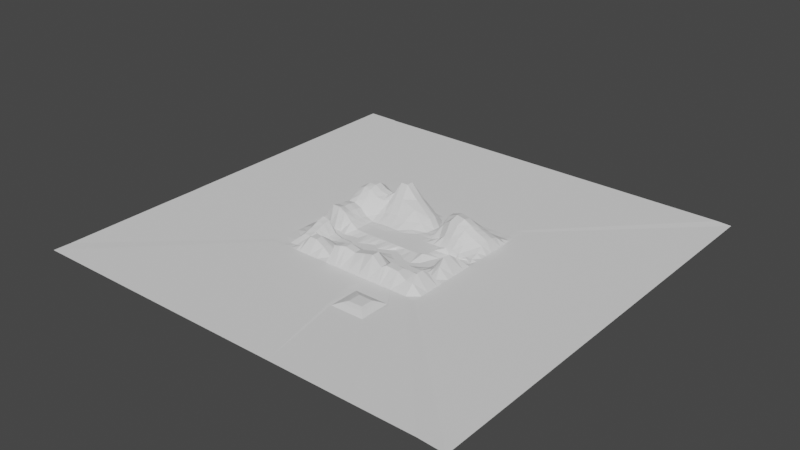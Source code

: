 # Source: TestEnvironment.blend  (saved by Blender 2.90.8; exported with 4.5.12 LTS)
import bpy
from mathutils import Matrix  # noqa: F401  (used for matrix-valued properties, if any)

bpy.ops.wm.read_factory_settings(use_empty=True)
scene = bpy.context.scene
scene.name = 'Scene'

# ---- collections
col_collection = bpy.data.collections.new('Collection'); scene.collection.children.link(col_collection)

# ---- world
world_world = bpy.data.worlds.new('World'); scene.world = world_world
world_world.use_nodes = True; world_world.node_tree.nodes.clear()
_N = world_world.node_tree.nodes; _L = world_world.node_tree.links
n0 = _N.new('ShaderNodeOutputWorld'); n0.name = 'World Output'; n0.location = (300, 300)
n1 = _N.new('ShaderNodeBackground'); n1.name = 'Background'; n1.location = (10, 300)
n1.inputs[0].default_value = (0.05088, 0.05088, 0.05088, 1.0)
_L.new(n1.outputs[0], n0.inputs[0])
n0.is_active_output = True
world_world.color = (0.05088, 0.05088, 0.05088)
world_world.use_sun_shadow = False
world_world.sun_shadow_jitter_overblur = 0.0

# ---- meshes
me_plane = bpy.data.meshes.new('Plane')
me_plane.from_pydata([(-8.055, -8.055, 0.0), (7.834, -7.828, -0.0217), (-8.055, 8.055, 0.0), (7.834, 8.055, -0.0217), (-8.055, 7.288, 0.0), (-8.055, 6.521, 0.0), (-8.055, 5.753, 0.03282), (-8.055, 4.986, 0.727), (-8.055, 4.219, 1.696), (-8.055, 3.452, 2.154), (-8.055, 2.685, 2.26), (-8.055, 1.918, 2.238), (-8.055, 1.151, 1.743), (-8.055, 0.3836, 1.362), (-8.055, -0.3836, 1.526), (-8.055, -1.151, 1.559), (-8.055, -1.918, 1.804), (-8.044, -2.572, -0.3608), (-8.055, -3.686, -0.3608), (-8.055, -4.219, 0.868), (-8.055, -4.986, 0.6674), (-8.055, -5.753, 0.3363), (-8.055, -6.521, 0.07859), (-8.055, -7.288, 0.05115), (-7.288, -8.055, 0.05115), (-6.599, -8.015, 0.2074), (-6.197, -7.828, 0.8626), (-5.662, -7.71, 1.317), (-4.895, -7.71, 1.317), (-3.896, -7.828, 0.9044), (-2.764, -8.015, 0.299), (-2.479, -8.055, 1.132), (-2.263, -8.055, 1.723), (-1.574, -8.015, 1.893), (-1.026, -7.828, 1.913), (-0.03153, -7.71, 1.589), (1.22, -7.71, 1.919), (2.241, -7.828, 2.195), (3.373, -8.015, 1.405), (3.775, -7.828, 1.642), (4.311, -7.71, 1.553), (5.078, -7.71, 1.461), (6.077, -7.828, 0.9603), (6.844, -7.828, 0.9603), (7.834, -6.943, -0.0217), (7.834, -6.176, -0.0217), (7.834, -5.527, -0.0217), (7.834, -4.946, -0.0217), (7.834, -3.993, -0.0217), (7.834, -3.107, -0.0217), (7.834, -2.34, -0.0217), (7.834, -1.691, -0.0217), (7.834, -0.7658, -0.0217), (7.834, 0.1407, -0.0217), (7.834, 0.3836, -0.0217), (7.834, 1.151, -0.0217), (7.834, 1.918, -0.0217), (7.834, 2.685, -0.0217), (7.834, 3.452, -0.0217), (7.834, 4.219, -0.0217), (7.834, 4.986, -0.0217), (7.834, 5.753, -0.0217), (7.834, 6.521, -0.0217), (7.834, 7.288, -0.0217), (7.288, 8.055, 0.0), (6.521, 8.055, 0.0), (5.753, 8.055, 0.0), (4.986, 8.055, 0.0), (4.219, 8.055, 0.0), (3.452, 8.055, 0.0), (2.685, 8.055, 0.0), (1.918, 8.055, 0.0), (1.151, 8.055, 0.0), (0.3836, 8.055, 0.0), (-0.3836, 8.055, 0.0), (-1.151, 8.055, 0.0), (-1.918, 8.055, 0.0), (-2.685, 8.055, 0.0), (-3.452, 8.055, 0.0), (-4.219, 8.055, 0.0), (-4.986, 8.055, 0.0), (-5.753, 8.055, 0.0), (-6.521, 8.055, 0.0), (-7.288, 8.055, 0.0), (-7.288, -6.847, 0.7769), (-7.288, -6.08, 1.03), (-7.288, -5.753, 1.12), (-7.288, -4.986, 1.424), (-7.288, -4.219, 1.625), (-7.288, -3.974, -0.3608), (-7.288, -2.729, -0.3608), (-7.288, -1.918, 1.804), (-7.288, -1.151, 1.57), (-7.288, -0.3836, 1.555), (-7.288, 0.3836, 1.395), (-7.288, 1.151, 1.994), (-7.288, 1.918, 2.6), (-7.288, 2.685, 2.762), (-7.288, 3.452, 2.729), (-7.288, 4.219, 2.154), (-7.288, 4.986, 0.9941), (-7.288, 5.753, 0.0962), (-7.288, 6.521, 0.0), (-7.288, 7.288, 0.0), (-6.535, -6.839, 0.7534), (-6.521, -6.08, 0.928), (-6.521, -5.753, 1.035), (-6.521, -4.986, 1.294), (-6.521, -4.219, 1.438), (-6.521, -3.974, -0.3608), (-6.523, -2.683, -0.3608), (-6.521, -1.918, 1.405), (-6.521, -1.151, 1.22), (-6.521, -0.3836, 1.209), (-6.521, 0.3836, 1.055), (-6.521, 1.151, 1.778), (-6.521, 1.918, 2.489), (-6.521, 2.685, 2.74), (-6.521, 3.452, 2.729), (-6.521, 4.219, 2.154), (-6.521, 4.986, 0.9941), (-6.521, 5.753, 0.0962), (-6.521, 6.521, 0.0), (-6.521, 7.288, 0.0), (-6.196, -7.062, 0.9085), (-6.033, -6.378, 0.5929), (-5.78, -5.74, 0.1476), (-5.753, -4.986, 0.2314), (-5.753, -4.219, 0.2964), (-5.753, -3.686, -0.3608), (-5.761, -2.932, -0.3608), (-5.753, -1.918, 0.5953), (-5.753, -1.151, 0.5537), (-5.753, -0.3836, 0.4527), (-5.753, 0.3836, 0.3084), (-5.753, 1.151, 1.075), (-5.759, 1.927, 1.921), (-5.775, 2.719, 2.247), (-5.775, 3.487, 2.244), (-5.759, 4.228, 1.709), (-5.753, 4.986, 0.727), (-5.753, 5.753, 0.03282), (-5.753, 6.521, 0.0), (-5.753, 7.288, 0.0), (-5.662, -6.943, 1.317), (-5.43, -6.294, 0.8744), (-5.065, -5.713, 0.1675), (-4.986, -4.986, 0.009358), (-4.986, -4.219, 0.02743), (-4.986, -3.686, -0.3608), (-4.986, -2.729, -0.3608), (-4.986, -1.918, 0.04765), (-4.986, -1.151, 0.05355), (-4.986, -0.3836, 0.01825), (-4.986, 0.3836, 0.0), (-5.034, 1.228, 0.4511), (-5.184, 2.241, 1.618), (-5.261, 3.134, 1.819), (-5.261, 3.901, 1.772), (-5.184, 4.542, 1.19), (-5.034, 5.064, 0.3213), (-4.986, 5.753, 0.0), (-4.986, 6.521, 0.0), (-4.986, 7.288, 0.0), (-4.895, -6.943, 1.317), (-4.663, -6.294, 0.8744), (-4.298, -5.713, 0.1697), (-4.219, -4.986, 0.0), (-4.219, -4.219, 0.0), (-4.219, -3.686, -0.3252), (-4.219, -2.729, -0.3252), (-4.219, -1.918, 0.0), (-4.219, -1.151, 0.0), (-4.219, -0.3836, 0.0), (-4.225, 0.3925, 0.01729), (-4.417, 1.474, 0.6341), (-4.697, 2.698, 1.569), (-4.843, 3.704, 2.038), (-4.843, 4.472, 2.038), (-4.697, 5.0, 1.511), (-4.417, 5.309, 0.6251), (-4.225, 5.762, 0.01729), (-4.219, 6.521, 0.0), (-4.219, 7.288, 0.0), (-3.896, -7.061, 0.9044), (-3.733, -6.377, 0.5911), (-3.479, -5.74, 0.05785), (-3.452, -4.986, 0.0), (-3.452, -4.219, 0.0), (-3.452, -4.435, -0.3252), (-3.452, -3.478, -0.3252), (-3.452, -1.918, 0.0), (-3.452, -1.151, 0.0), (-3.452, -0.3836, 0.0), (-3.473, 0.418, 0.06674), (-3.727, 1.599, 0.8684), (-4.076, 2.937, 2.038), (-4.297, 4.065, 3.143), (-4.297, 4.832, 3.143), (-4.076, 5.239, 2.038), (-3.727, 5.435, 0.8684), (-3.473, 5.788, 0.06674), (-3.452, 6.521, 0.0), (-3.452, 7.288, 0.0), (-2.764, -7.248, 0.299), (-2.712, -6.507, 0.1097), (-2.685, -5.753, 0.0), (-2.685, -4.986, 0.0), (-2.685, -4.219, 0.0), (-2.685, -4.58, -0.3252), (-2.685, -3.071, -0.3252), (-2.685, -1.918, 0.0), (-2.685, -1.151, 0.0), (-2.685, -0.3836, 0.0), (-2.706, 0.418, 0.06674), (-2.838, 1.599, 0.8684), (-3.216, 2.937, 2.038), (-3.53, 4.065, 3.143), (-3.53, 4.832, 3.143), (-3.309, 5.239, 2.038), (-2.838, 5.435, 0.8684), (-2.684, 5.788, 0.06674), (-2.685, 6.521, 0.0), (-2.685, 7.288, 0.0), (-2.479, -7.288, 1.132), (-2.08, -6.521, 0.7156), (-1.918, -5.753, 0.06821), (-1.918, -4.986, 0.0), (-1.918, -4.219, 0.0), (-1.699, -4.175, -0.3252), (-1.978, -2.732, -0.3252), (-1.918, -1.918, 0.0), (-1.918, -1.151, 0.0), (-1.918, -0.3836, 0.0), (-1.923, 0.3925, 0.01729), (-1.747, 1.474, 0.6251), (-1.492, 2.698, 1.511), (-2.011, 3.704, 2.038), (-2.089, 4.472, 2.038), (-1.839, 5.0, 1.511), (-1.546, 5.309, 0.6251), (-1.766, 5.762, 0.01729), (-1.918, 6.521, 0.0), (-1.918, 7.288, 0.0), (-2.263, -7.288, 1.723), (-1.712, -6.521, 1.132), (-1.151, -5.753, 0.2007), (-1.151, -4.986, 0.0), (-1.151, -4.219, 0.0), (-0.9847, -3.827, -0.3252), (-1.264, -3.189, -0.3252), (-1.151, -1.918, 0.0), (-1.151, -1.151, 0.0), (-1.151, -0.3836, 0.0), (-1.136, 0.3836, 0.0), (-0.7238, 1.228, 0.1501), (-0.2497, 2.241, 0.6251), (0.1143, 3.134, 0.8684), (0.1178, 3.901, 0.8684), (-0.03164, 4.542, 0.6251), (-0.4413, 5.064, 0.1501), (-0.9672, 5.753, 0.0), (-1.151, 6.521, 0.0), (-1.151, 7.288, 0.0), (-1.574, -7.248, 1.893), (-0.937, -6.507, 1.211), (-0.3836, -5.753, 0.2266), (-0.3836, -4.986, 0.0), (-0.3836, -4.219, 0.0), (-0.2703, -3.479, -0.3252), (-0.5495, -2.841, -0.3252), (-0.3836, -1.918, 0.0), (-0.3836, -1.151, 0.0), (-0.3836, -0.3836, 0.0), (-0.3368, 0.3836, 0.0), (0.1461, 1.151, 0.0), (0.6688, 1.927, 0.01737), (0.9966, 2.719, 0.1308), (0.9966, 3.487, 0.1308), (0.6985, 4.228, 0.01772), (0.196, 4.986, 0.0), (-0.3098, 5.753, 0.0), (-0.3836, 6.521, 0.0), (-0.3836, 7.288, 0.0), (-1.026, -7.061, 1.913), (-0.2544, -6.377, 1.269), (0.3568, -5.74, 0.1237), (0.3836, -4.986, 0.0), (0.3836, -4.219, 0.0), (0.4442, -3.13, -0.3252), (0.165, -2.239, -0.3252), (0.3836, -1.918, 0.0), (0.3836, -1.151, 0.0), (0.3836, -0.3836, 0.0), (0.3948, 0.3836, 0.0), (0.6944, 1.151, 0.0), (1.177, 1.918, 0.0542), (1.556, 2.685, 0.2492), (1.556, 3.452, 0.2492), (1.224, 4.219, 0.06333), (0.7318, 4.986, 0.0), (0.4075, 5.753, 0.0), (0.3836, 6.521, 0.0), (0.3836, 7.288, 0.0), (-0.03153, -6.943, 1.589), (0.6699, -6.294, 1.071), (1.072, -5.713, 0.1702), (1.151, -4.986, 0.0), (1.151, -4.219, 0.0), (1.078, -3.667, -0.3252), (1.274, -2.742, -0.3252), (1.151, -1.918, 0.0), (1.151, -1.151, 0.0), (1.151, -0.3836, 0.0), (1.141, 0.3836, 0.0), (1.127, 1.151, 0.0), (1.402, 1.918, 0.1012), (1.613, 2.685, 0.297), (1.613, 3.452, 0.297), (1.427, 4.219, 0.1067), (1.138, 4.986, 0.0), (1.136, 5.753, 0.0), (1.151, 6.521, 0.0), (1.151, 7.288, 0.0), (1.22, -6.943, 1.919), (1.474, -6.294, 1.473), (1.839, -5.713, 0.2673), (1.918, -4.986, 0.0), (1.918, -4.219, 0.0), (1.82, -3.911, -0.3252), (2.015, -3.239, -0.3252), (1.918, -1.918, 0.0), (1.918, -1.151, 0.0), (1.918, -0.3836, 0.0), (1.912, 0.3836, 0.0), (1.874, 1.151, 0.05143), (1.874, 1.918, 0.3185), (1.884, 2.685, 0.6526), (1.884, 3.452, 0.6526), (1.871, 4.219, 0.3218), (1.862, 4.986, 0.0502), (1.908, 5.753, 0.0), (1.918, 6.521, 0.0), (1.918, 7.288, 0.0), (2.241, -7.061, 2.195), (2.404, -6.377, 1.4), (2.658, -5.74, 0.1342), (2.685, -4.986, 0.0), (2.685, -4.219, 0.0), (2.634, -4.33, -0.3252), (2.886, -3.303, -0.3252), (2.685, -1.918, 0.0), (2.685, -1.151, 0.0), (2.685, -0.3836, 0.0), (2.695, 0.3836, 0.0), (2.8, 1.144, 0.3829), (2.759, 1.857, 1.665), (2.757, 2.658, 2.25), (2.757, 3.44, 2.212), (2.756, 4.219, 1.563), (2.795, 4.986, 0.3556), (2.695, 5.753, 0.0), (2.685, 6.521, 0.0), (2.685, 7.288, 0.0), (3.373, -7.248, 1.405), (3.425, -6.507, 0.8836), (3.452, -5.753, 0.1623), (3.452, -4.986, 0.0), (3.452, -4.219, 0.0), (3.447, -3.837, -0.3252), (3.599, -2.748, -0.3252), (3.226, -1.918, 0.1881), (3.452, -1.151, 0.0), (3.452, -0.3836, 0.0), (3.482, 0.3822, 0.05195), (3.614, 1.006, 1.07), (3.761, 1.643, 2.44), (3.944, 2.416, 2.826), (3.944, 3.243, 2.656), (3.761, 4.15, 1.978), (3.614, 4.986, 0.7506), (3.482, 5.753, 0.01868), (3.452, 6.521, 0.0), (3.452, 7.288, 0.0), (3.775, -7.061, 1.642), (3.939, -6.377, 1.081), (4.192, -5.74, 0.1051), (4.219, -4.986, 0.0), (4.219, -4.219, 0.0), (4.008, -3.377, -0.3252), (3.904, -2.136, -0.3252), (4.024, -1.706, -0.3252), (4.414, -0.8824, -0.3252), (4.807, 0.1407, -0.3216), (4.249, 0.3562, 0.194), (4.46, 0.9105, 1.186), (4.736, 1.491, 2.349), (4.939, 2.258, 2.735), (4.939, 3.115, 2.532), (4.736, 4.078, 1.707), (4.46, 4.986, 0.6913), (4.249, 5.753, 0.0668), (4.219, 6.521, 0.0), (4.219, 7.288, 0.0), (4.311, -6.943, 1.553), (4.543, -6.294, 1.014), (4.908, -5.713, 0.1702), (4.986, -4.986, 0.0), (4.986, -4.219, 0.0), (4.798, -2.783, -0.3252), (4.934, -2.241, -0.3252), (4.881, -1.754, -0.3252), (5.092, -0.8342, -0.3252), (5.574, 0.2659, -0.3181), (4.997, 0.351, 0.2083), (5.21, 0.9265, 1.152), (5.492, 1.582, 2.006), (5.639, 2.346, 2.279), (5.639, 3.185, 2.094), (5.492, 4.107, 1.51), (5.21, 4.986, 0.6854), (4.997, 5.753, 0.06657), (4.986, 6.521, 0.0), (4.986, 7.288, 0.0), (5.078, -6.943, 1.461), (5.31, -6.294, 0.9603), (5.675, -5.713, 0.1702), (5.753, -4.986, 0.0), (5.727, -4.206, 0.05785), (5.675, -3.412, 0.1702), (5.675, -2.645, 0.1702), (5.727, -1.904, 0.05785), (5.753, -0.8159, -0.3252), (5.753, 0.1114, -0.3252), (5.753, 0.3762, 0.09209), (5.814, 1.03, 0.8175), (5.979, 1.714, 1.521), (6.062, 2.473, 1.786), (6.062, 3.292, 1.683), (5.979, 4.171, 1.297), (5.814, 4.986, 0.5818), (5.753, 5.753, 0.02976), (5.753, 6.521, 0.0), (5.753, 7.288, 0.0), (6.077, -7.061, 0.9603), (6.077, -6.294, 0.9603), (6.24, -5.61, 0.6069), (6.494, -4.973, 0.05785), (6.24, -4.076, 0.6069), (6.077, -3.226, 0.9603), (6.077, -2.458, 0.9603), (6.24, -1.775, 0.6069), (6.494, -0.5915, -0.2673), (6.521, 0.5418, -0.3252), (6.521, 0.3836, 0.01072), (6.521, 1.143, 0.4417), (6.531, 1.869, 1.138), (6.55, 2.629, 1.431), (6.55, 3.419, 1.388), (6.531, 4.219, 1.093), (6.521, 4.986, 0.4149), (6.521, 5.753, 0.01072), (6.521, 6.521, 0.0), (6.521, 7.288, 0.0), (6.612, -6.943, 1.461), (6.612, -6.176, 1.461), (6.844, -5.527, 0.9603), (7.209, -4.946, 0.1702), (6.844, -3.993, 0.9603), (6.612, -3.107, 1.461), (6.612, -2.34, 1.461), (6.844, -1.691, 0.9603), (7.209, -0.7658, -0.155), (7.288, 0.1407, -0.3252), (7.288, 0.3836, 0.03177), (7.288, 1.151, 0.3318), (7.288, 1.918, 0.7695), (7.288, 2.685, 1.023), (7.288, 3.452, 1.023), (7.288, 4.219, 0.7695), (7.288, 4.986, 0.3318), (7.288, 5.753, 0.03177), (7.288, 6.521, 0.0), (7.288, 7.288, 0.0), (-8.055, -8.055, 0.0), (-8.055, 8.055, 0.01381), (-8.055, 7.288, 0.0), (-8.055, 6.521, 0.0), (-8.055, 5.753, 0.03282), (-8.055, 4.986, 0.727), (-8.055, 4.219, 1.696), (-8.055, 3.452, 2.154), (-8.055, 2.685, 2.26), (-8.055, 1.918, 2.238), (-8.055, 1.151, 1.743), (-8.055, 0.3836, 1.362), (-8.055, -0.3836, 1.526), (-8.055, -1.151, 1.559), (-8.055, -1.918, 1.804), (-8.044, -2.572, -0.3608), (-8.055, -3.686, -0.3608), (-8.055, -4.219, 0.868), (-8.055, -4.986, 0.6674), (-8.055, -5.753, 0.3363), (-8.055, -6.521, 0.07859), (-8.055, -7.288, 0.05115), (-9.309, -8.055, 0.02699), (-9.309, 8.055, 0.02699), (-9.309, 7.288, 0.02699), (-9.309, 6.521, 0.02699), (-9.309, 5.753, 0.02699), (-9.309, 4.986, 0.02699), (-9.309, 4.219, 0.02699), (-9.309, 3.452, 0.02699), (-9.309, 2.685, 0.02699), (-9.309, 1.918, 0.02699), (-9.309, 1.151, 0.02699), (-9.309, 0.3836, 0.02699), (-9.309, -0.3836, 0.02699), (-9.309, -1.151, 0.02699), (-9.309, -1.918, 0.02699), (-9.299, -2.572, 0.02699), (-9.309, -3.686, 0.02699), (-9.309, -4.219, 0.02699), (-9.309, -4.986, 0.02699), (-9.309, -5.753, 0.02699), (-9.309, -6.521, 0.02699), (-9.309, -7.288, 0.02699), (7.834, -8.76, -0.0217), (-7.288, -8.76, 0.0409), (-6.599, -8.76, 0.0409), (-6.197, -8.76, 0.0409), (-5.662, -8.76, 0.0409), (-4.895, -8.76, 0.0409), (-3.896, -8.76, 0.0409), (-2.764, -8.76, 0.0409), (-2.479, -8.76, 0.0409), (-2.263, -8.76, 0.0409), (-1.574, -8.76, 0.0409), (-1.026, -8.76, 0.0409), (-0.03153, -8.76, 0.0409), (1.22, -8.76, 0.0409), (2.241, -8.76, 0.0409), (3.373, -8.76, 0.0409), (3.775, -8.76, 0.0409), (4.311, -8.76, 0.0409), (5.078, -8.76, 0.0409), (6.077, -8.76, 0.0409), (6.844, -8.76, 0.0409), (-8.055, -8.76, 0.0409), (-9.309, -8.76, 0.0409), (22.78, -20.99, -0.07899), (-20.66, 22.43, -0.01964), (22.78, 22.43, -0.07899), (22.78, -18.57, -0.07899), (22.78, -16.47, -0.07899), (22.78, -14.7, -0.07899), (22.78, -13.11, -0.07899), (22.78, -10.5, -0.07899), (22.78, -8.083, -0.07899), (22.78, -5.986, -0.07899), (22.78, -4.212, -0.07899), (22.78, -1.682, -0.07899), (22.78, 0.7968, -0.07899), (22.78, 1.461, -0.07899), (22.78, 3.558, -0.07899), (22.78, 5.656, -0.07899), (22.78, 7.753, -0.07899), (22.78, 9.85, -0.07899), (22.78, 11.95, -0.07899), (22.78, 14.05, -0.07899), (22.78, 16.14, -0.07899), (22.78, 18.24, -0.07899), (22.78, 20.34, -0.07899), (21.29, 22.43, -0.01964), (19.19, 22.43, -0.01964), (17.09, 22.43, -0.01964), (14.99, 22.43, -0.01964), (12.9, 22.43, -0.01964), (10.8, 22.43, -0.01964), (8.701, 22.43, -0.01964), (6.604, 22.43, -0.01964), (4.507, 22.43, -0.01964), (2.409, 22.43, -0.01964), (0.3119, 22.43, -0.01964), (-1.785, 22.43, -0.01964), (-3.883, 22.43, -0.01964), (-5.98, 22.43, -0.01964), (-8.078, 22.43, -0.01964), (-10.17, 22.43, -0.01964), (-12.27, 22.43, -0.01964), (-14.37, 22.43, -0.01964), (-16.47, 22.43, -0.01964), (-18.56, 22.43, -0.01964), (-20.66, 22.43, 0.01811), (-24.09, -21.61, 0.05414), (-24.09, 22.43, 0.05414), (-24.09, 20.34, 0.05414), (-24.09, 18.24, 0.05414), (-24.09, 16.14, 0.05414), (-24.09, 14.05, 0.05414), (-24.09, 11.95, 0.05414), (-24.09, 9.85, 0.05414), (-24.09, 7.753, 0.05414), (-24.09, 5.656, 0.05414), (-24.09, 3.558, 0.05414), (-24.09, 1.461, 0.05414), (-24.09, -0.6366, 0.05414), (-24.09, -2.734, 0.05414), (-24.09, -4.831, 0.05414), (-24.06, -6.62, 0.05414), (-24.09, -9.664, 0.05414), (-24.09, -11.12, 0.05414), (-24.09, -13.22, 0.05414), (-24.09, -15.32, 0.05414), (-24.09, -17.42, 0.05414), (-24.09, -19.51, 0.05414), (22.78, -23.54, -0.07899), (-18.56, -23.54, 0.09219), (-16.68, -23.54, 0.09219), (-15.58, -23.54, 0.09219), (-14.12, -23.54, 0.09219), (-12.02, -23.54, 0.09219), (-9.291, -23.54, 0.09219), (-6.195, -23.54, 0.09219), (-5.417, -23.54, 0.09219), (-4.826, -23.54, 0.09219), (-2.943, -23.54, 0.09219), (-1.443, -23.54, 0.09219), (1.274, -23.54, 0.09219), (4.697, -23.54, 0.09219), (7.488, -23.54, 0.09219), (10.58, -23.54, 0.09219), (11.68, -23.54, 0.09219), (13.15, -23.54, 0.09219), (15.24, -23.54, 0.09219), (17.97, -23.54, 0.09219), (20.07, -23.54, 0.09219), (-20.66, -23.54, 0.09219), (-24.09, -23.54, 0.09219), (8.887, -11.04, 0.04883), (10.14, -11.04, -0.03055), (-11.59, -5.286, 0.03118), (-11.59, -6.258, 0.03118), (7.504, 10.28, -0.003034), (6.532, 10.28, -0.003034), (-9.029, -11.04, 0.04883), (-8.156, -11.04, 0.04883), (-11.59, -7.231, 0.03118), (5.559, 10.28, -0.003034), (-7.647, -11.04, 0.04883), (-11.59, -8.203, 0.03118), (4.587, 10.28, -0.003034), (-6.968, -11.04, 0.04883), (-11.59, -9.176, 0.03118), (3.614, 10.28, -0.003034), (10.14, -9.861, -0.03055), (10.14, -8.739, -0.03055), (-5.995, -11.04, 0.04883), (2.642, 10.28, -0.003034), (10.14, -7.766, -0.03055), (-4.729, -11.04, 0.04883), (1.669, 10.28, -0.003034), (10.14, -6.943, -0.03055), (-3.294, -11.04, 0.04883), (0.6964, 10.28, -0.003034), (10.14, -6.207, -0.03055), (-2.933, -11.04, 0.04883), (-0.2762, 10.28, -0.003034), (10.14, -4.998, -0.03055), (-2.658, -11.04, 0.04883), (-1.249, 10.28, -0.003034), (10.14, -3.876, -0.03055), (-1.786, -11.04, 0.04883), (-2.221, 10.28, -0.003034), (-11.59, -10.15, 0.03118), (10.14, -2.903, -0.03055), (-1.09, -11.04, 0.04883), (-3.194, 10.28, -0.003034), (10.14, -2.081, -0.03055), (-11.59, 10.28, 0.03118), (-11.59, 9.303, 0.03118), (0.1702, -11.04, 0.04883), (-4.166, 10.28, -0.003034), (10.14, -0.9072, -0.03055), (-11.59, 8.331, 0.03118), (1.757, -11.04, 0.04883), (-5.139, 10.28, -0.003034), (10.14, 0.242, -0.03055), (-11.59, 7.358, 0.03118), (-11.59, -11.04, 0.04883), (2.787, -10.75, 0.003179), (-6.112, 10.28, -0.003034), (10.14, 0.5499, -0.03055), (-11.59, 6.385, 0.03118), (10.14, 9.303, -0.03055), (10.14, 10.28, -0.03055), (4.751, -10.75, 0.003179), (-7.084, 10.28, -0.003034), (10.14, 1.523, -0.03055), (-11.59, 5.413, 0.03118), (-9.029, 10.28, -0.003034), (-10.0, 10.28, -0.003034), (5.448, -10.75, 0.003179), (-8.057, 10.28, -0.003034), (10.14, 2.495, -0.03055), (-11.59, 4.44, 0.03118), (6.377, -10.75, 0.008827), (-11.59, 3.468, 0.03118), (10.14, 3.468, -0.03055), (6.648, -11.04, 0.04883), (-11.59, 2.495, 0.03118), (10.14, 4.44, -0.03055), (-10.0, 10.28, 0.01447), (7.914, -11.04, 0.04883), (-11.59, 1.523, 0.03118), (10.14, 5.413, -0.03055), (-10.0, -11.04, 0.04883), (-11.59, 0.5499, 0.03118), (10.14, 6.385, -0.03055), (-11.59, -0.4226, 0.03118), (10.14, 7.358, -0.03055), (-11.59, -1.395, 0.03118), (10.14, 8.331, -0.03055), (-11.59, -2.368, 0.03118), (-11.58, -3.197, 0.03118), (9.45, 10.28, -0.003034), (-11.59, -4.609, 0.03118), (8.477, 10.28, -0.003034), (11.28, -13.72, 0.0581), (-14.27, -6.535, 0.03609), (9.556, 12.88, -0.006588), (-11.07, -13.72, 0.0581), (12.85, -12.24, -0.04091), (-14.27, 12.88, 0.03609), (12.85, 11.66, -0.04091), (-11.07, 12.88, -0.006588), (-12.28, -13.72, 0.0581), (12.85, -13.72, -0.04091), (-14.27, -7.748, 0.03609), (8.342, 12.88, -0.006588), (-9.98, -13.72, 0.0581), (-14.27, -8.961, 0.03609), (7.129, 12.88, -0.006588), (-9.345, -13.72, 0.0581), (-14.27, -10.17, 0.03609), (5.916, 12.88, -0.006588), (-8.498, -13.72, 0.0581), (-14.27, -11.39, 0.03609), (4.703, 12.88, -0.006588), (12.85, -10.84, -0.04091), (-7.285, -13.72, 0.0581), (3.489, 12.88, -0.006588), (12.85, -9.629, -0.04091), (-5.705, -13.72, 0.0581), (2.276, 12.88, -0.006588), (12.85, -8.603, -0.04091), (-3.914, -13.72, 0.0581), (1.063, 12.88, -0.006588), (12.85, -7.684, -0.04091), (-3.464, -13.72, 0.0581), (-0.1503, 12.88, -0.006588), (12.85, -6.176, -0.04091), (-3.122, -13.72, 0.0581), (-1.364, 12.88, -0.006588), (12.85, -4.776, -0.04091), (-2.033, -13.72, 0.0581), (-2.577, 12.88, -0.006588), (-14.27, -12.6, 0.03609), (12.85, -3.563, -0.04091), (-1.166, -13.72, 0.0581), (-3.79, 12.88, -0.006588), (12.85, -2.537, -0.04091), (-14.27, 11.66, 0.03609), (0.4064, -13.72, 0.0581), (-5.003, 12.88, -0.006588), (12.85, -1.073, -0.04091), (-14.27, 10.45, 0.03609), (2.386, -13.72, 0.0581), (-6.217, 12.88, -0.006588), (12.85, 0.3607, -0.04091), (-14.27, 9.237, 0.03609), (-14.27, -13.72, 0.0581), (2.787, -14.01, 0.01448), (-7.43, 12.88, -0.006588), (12.85, 0.7448, -0.04091), (-14.27, 8.024, 0.03609), (12.85, 12.88, -0.04091), (4.751, -14.01, 0.01448), (-8.643, 12.88, -0.006588), (12.85, 1.958, -0.04091), (-14.27, 6.811, 0.03609), (-12.28, 12.88, -0.006588), (5.448, -14.01, 0.01448), (-9.856, 12.88, -0.006588), (12.85, 3.171, -0.04091), (-14.27, 5.598, 0.03609), (6.377, -14.01, 0.008827), (-14.27, 4.385, 0.03609), (12.85, 4.385, -0.04091), (8.487, -13.72, 0.0581), (-14.27, 3.171, 0.03609), (12.85, 5.598, -0.04091), (-12.28, 12.88, 0.01525), (10.07, -13.72, 0.0581), (-14.27, 1.958, 0.03609), (12.85, 6.811, -0.04091), (-14.27, 0.7448, 0.03609), (12.85, 8.024, -0.04091), (-14.27, -0.4684, 0.03609), (12.85, 9.237, -0.04091), (-14.27, -1.682, 0.03609), (12.85, 10.45, -0.04091), (-14.27, -2.895, 0.03609), (-14.25, -3.929, 0.03609), (11.98, 12.88, -0.006588), (-14.27, -5.691, 0.03609), (10.77, 12.88, -0.006588), (3.492, -11.31, 0.2989), (4.782, -11.31, 0.2989), (5.24, -11.31, 0.2989), (5.85, -11.31, 0.3026), (3.492, -13.45, 0.3063), (4.782, -13.45, 0.3063), (5.24, -13.45, 0.3063), (5.85, -13.45, 0.3026), (3.99, -11.7, 0.4623), (4.804, -11.7, 0.4623), (5.093, -11.7, 0.4623), (5.478, -11.7, 0.4646), (3.99, -13.05, 0.4669), (4.804, -13.05, 0.4669), (5.093, -13.05, 0.4669), (5.478, -13.05, 0.4646)], [], [(483, 63, 3, 64), (4, 103, 83, 2), (103, 123, 82, 83), (123, 143, 81, 82), (143, 163, 80, 81), (163, 183, 79, 80), (183, 203, 78, 79), (203, 223, 77, 78), (223, 243, 76, 77), (243, 263, 75, 76), (263, 283, 74, 75), (283, 303, 73, 74), (303, 323, 72, 73), (323, 343, 71, 72), (343, 363, 70, 71), (363, 383, 69, 70), (383, 403, 68, 69), (403, 423, 67, 68), (423, 443, 66, 67), (443, 463, 65, 66), (463, 483, 64, 65), (0, 24, 84, 23), (23, 84, 85, 22), (22, 85, 86, 21), (21, 86, 87, 20), (20, 87, 88, 19), (19, 88, 89, 18), (18, 89, 90, 17), (17, 90, 91, 16), (16, 91, 92, 15), (15, 92, 93, 14), (14, 93, 94, 13), (13, 94, 95, 12), (12, 95, 96, 11), (11, 96, 97, 10), (10, 97, 98, 9), (9, 98, 99, 8), (8, 99, 100, 7), (7, 100, 101, 6), (6, 101, 102, 5), (5, 102, 103, 4), (24, 25, 104, 84), (84, 104, 105, 85), (85, 105, 106, 86), (86, 106, 107, 87), (87, 107, 108, 88), (88, 108, 109, 89), (89, 109, 110, 90), (90, 110, 111, 91), (91, 111, 112, 92), (92, 112, 113, 93), (93, 113, 114, 94), (94, 114, 115, 95), (95, 115, 116, 96), (96, 116, 117, 97), (97, 117, 118, 98), (98, 118, 119, 99), (99, 119, 120, 100), (100, 120, 121, 101), (101, 121, 122, 102), (102, 122, 123, 103), (25, 26, 124, 104), (104, 124, 125, 105), (105, 125, 126, 106), (106, 126, 127, 107), (107, 127, 128, 108), (108, 128, 129, 109), (109, 129, 130, 110), (110, 130, 131, 111), (111, 131, 132, 112), (112, 132, 133, 113), (113, 133, 134, 114), (114, 134, 135, 115), (115, 135, 136, 116), (116, 136, 137, 117), (117, 137, 138, 118), (118, 138, 139, 119), (119, 139, 140, 120), (120, 140, 141, 121), (121, 141, 142, 122), (122, 142, 143, 123), (26, 27, 144, 124), (124, 144, 145, 125), (125, 145, 146, 126), (126, 146, 147, 127), (127, 147, 148, 128), (128, 148, 149, 129), (129, 149, 150, 130), (130, 150, 151, 131), (131, 151, 152, 132), (132, 152, 153, 133), (133, 153, 154, 134), (134, 154, 155, 135), (135, 155, 156, 136), (136, 156, 157, 137), (137, 157, 158, 138), (138, 158, 159, 139), (139, 159, 160, 140), (140, 160, 161, 141), (141, 161, 162, 142), (142, 162, 163, 143), (27, 28, 164, 144), (144, 164, 165, 145), (145, 165, 166, 146), (146, 166, 167, 147), (147, 167, 168, 148), (148, 168, 169, 149), (149, 169, 170, 150), (150, 170, 171, 151), (151, 171, 172, 152), (152, 172, 173, 153), (153, 173, 174, 154), (154, 174, 175, 155), (155, 175, 176, 156), (156, 176, 177, 157), (157, 177, 178, 158), (158, 178, 179, 159), (159, 179, 180, 160), (160, 180, 181, 161), (161, 181, 182, 162), (162, 182, 183, 163), (28, 29, 184, 164), (164, 184, 185, 165), (165, 185, 186, 166), (166, 186, 187, 167), (167, 187, 188, 168), (168, 188, 189, 169), (169, 189, 190, 170), (170, 190, 191, 171), (171, 191, 192, 172), (172, 192, 193, 173), (173, 193, 194, 174), (174, 194, 195, 175), (175, 195, 196, 176), (176, 196, 197, 177), (177, 197, 198, 178), (178, 198, 199, 179), (179, 199, 200, 180), (180, 200, 201, 181), (181, 201, 202, 182), (182, 202, 203, 183), (29, 30, 204, 184), (184, 204, 205, 185), (185, 205, 206, 186), (186, 206, 207, 187), (187, 207, 208, 188), (188, 208, 209, 189), (189, 209, 210, 190), (190, 210, 211, 191), (191, 211, 212, 192), (192, 212, 213, 193), (193, 213, 214, 194), (194, 214, 215, 195), (195, 215, 216, 196), (196, 216, 217, 197), (197, 217, 218, 198), (198, 218, 219, 199), (199, 219, 220, 200), (200, 220, 221, 201), (201, 221, 222, 202), (202, 222, 223, 203), (30, 31, 224, 204), (204, 224, 225, 205), (205, 225, 226, 206), (206, 226, 227, 207), (207, 227, 228, 208), (208, 228, 229, 209), (209, 229, 230, 210), (210, 230, 231, 211), (211, 231, 232, 212), (212, 232, 233, 213), (213, 233, 234, 214), (214, 234, 235, 215), (215, 235, 236, 216), (216, 236, 237, 217), (217, 237, 238, 218), (218, 238, 239, 219), (219, 239, 240, 220), (220, 240, 241, 221), (221, 241, 242, 222), (222, 242, 243, 223), (31, 32, 244, 224), (224, 244, 245, 225), (225, 245, 246, 226), (226, 246, 247, 227), (227, 247, 248, 228), (228, 248, 249, 229), (229, 249, 250, 230), (230, 250, 251, 231), (231, 251, 252, 232), (232, 252, 253, 233), (233, 253, 254, 234), (234, 254, 255, 235), (235, 255, 256, 236), (236, 256, 257, 237), (237, 257, 258, 238), (238, 258, 259, 239), (239, 259, 260, 240), (240, 260, 261, 241), (241, 261, 262, 242), (242, 262, 263, 243), (32, 33, 264, 244), (244, 264, 265, 245), (245, 265, 266, 246), (246, 266, 267, 247), (247, 267, 268, 248), (248, 268, 269, 249), (249, 269, 270, 250), (250, 270, 271, 251), (251, 271, 272, 252), (252, 272, 273, 253), (253, 273, 274, 254), (254, 274, 275, 255), (255, 275, 276, 256), (256, 276, 277, 257), (257, 277, 278, 258), (258, 278, 279, 259), (259, 279, 280, 260), (260, 280, 281, 261), (261, 281, 282, 262), (262, 282, 283, 263), (33, 34, 284, 264), (264, 284, 285, 265), (265, 285, 286, 266), (266, 286, 287, 267), (267, 287, 288, 268), (268, 288, 289, 269), (269, 289, 290, 270), (270, 290, 291, 271), (271, 291, 292, 272), (272, 292, 293, 273), (273, 293, 294, 274), (274, 294, 295, 275), (275, 295, 296, 276), (276, 296, 297, 277), (277, 297, 298, 278), (278, 298, 299, 279), (279, 299, 300, 280), (280, 300, 301, 281), (281, 301, 302, 282), (282, 302, 303, 283), (34, 35, 304, 284), (284, 304, 305, 285), (285, 305, 306, 286), (286, 306, 307, 287), (287, 307, 308, 288), (288, 308, 309, 289), (289, 309, 310, 290), (290, 310, 311, 291), (291, 311, 312, 292), (292, 312, 313, 293), (293, 313, 314, 294), (294, 314, 315, 295), (295, 315, 316, 296), (296, 316, 317, 297), (297, 317, 318, 298), (298, 318, 319, 299), (299, 319, 320, 300), (300, 320, 321, 301), (301, 321, 322, 302), (302, 322, 323, 303), (35, 36, 324, 304), (304, 324, 325, 305), (305, 325, 326, 306), (306, 326, 327, 307), (307, 327, 328, 308), (308, 328, 329, 309), (309, 329, 330, 310), (310, 330, 331, 311), (311, 331, 332, 312), (312, 332, 333, 313), (313, 333, 334, 314), (314, 334, 335, 315), (315, 335, 336, 316), (316, 336, 337, 317), (317, 337, 338, 318), (318, 338, 339, 319), (319, 339, 340, 320), (320, 340, 341, 321), (321, 341, 342, 322), (322, 342, 343, 323), (36, 37, 344, 324), (324, 344, 345, 325), (325, 345, 346, 326), (326, 346, 347, 327), (327, 347, 348, 328), (328, 348, 349, 329), (329, 349, 350, 330), (330, 350, 351, 331), (331, 351, 352, 332), (332, 352, 353, 333), (333, 353, 354, 334), (334, 354, 355, 335), (335, 355, 356, 336), (336, 356, 357, 337), (337, 357, 358, 338), (338, 358, 359, 339), (339, 359, 360, 340), (340, 360, 361, 341), (341, 361, 362, 342), (342, 362, 363, 343), (37, 38, 364, 344), (344, 364, 365, 345), (345, 365, 366, 346), (346, 366, 367, 347), (347, 367, 368, 348), (348, 368, 369, 349), (349, 369, 370, 350), (350, 370, 371, 351), (351, 371, 372, 352), (352, 372, 373, 353), (353, 373, 374, 354), (354, 374, 375, 355), (355, 375, 376, 356), (356, 376, 377, 357), (357, 377, 378, 358), (358, 378, 379, 359), (359, 379, 380, 360), (360, 380, 381, 361), (361, 381, 382, 362), (362, 382, 383, 363), (38, 39, 384, 364), (364, 384, 385, 365), (365, 385, 386, 366), (366, 386, 387, 367), (367, 387, 388, 368), (368, 388, 389, 369), (369, 389, 390, 370), (370, 390, 391, 371), (371, 391, 392, 372), (372, 392, 393, 373), (373, 393, 394, 374), (374, 394, 395, 375), (375, 395, 396, 376), (376, 396, 397, 377), (377, 397, 398, 378), (378, 398, 399, 379), (379, 399, 400, 380), (380, 400, 401, 381), (381, 401, 402, 382), (382, 402, 403, 383), (39, 40, 404, 384), (384, 404, 405, 385), (385, 405, 406, 386), (386, 406, 407, 387), (387, 407, 408, 388), (388, 408, 409, 389), (389, 409, 410, 390), (390, 410, 411, 391), (391, 411, 412, 392), (392, 412, 413, 393), (393, 413, 414, 394), (394, 414, 415, 395), (395, 415, 416, 396), (396, 416, 417, 397), (397, 417, 418, 398), (398, 418, 419, 399), (399, 419, 420, 400), (400, 420, 421, 401), (401, 421, 422, 402), (402, 422, 423, 403), (40, 41, 424, 404), (404, 424, 425, 405), (405, 425, 426, 406), (406, 426, 427, 407), (407, 427, 428, 408), (408, 428, 429, 409), (409, 429, 430, 410), (410, 430, 431, 411), (411, 431, 432, 412), (412, 432, 433, 413), (413, 433, 434, 414), (414, 434, 435, 415), (415, 435, 436, 416), (416, 436, 437, 417), (417, 437, 438, 418), (418, 438, 439, 419), (419, 439, 440, 420), (420, 440, 441, 421), (421, 441, 442, 422), (422, 442, 443, 423), (41, 42, 444, 424), (424, 444, 445, 425), (425, 445, 446, 426), (426, 446, 447, 427), (427, 447, 448, 428), (428, 448, 449, 429), (429, 449, 450, 430), (430, 450, 451, 431), (431, 451, 452, 432), (432, 452, 453, 433), (433, 453, 454, 434), (434, 454, 455, 435), (435, 455, 456, 436), (436, 456, 457, 437), (437, 457, 458, 438), (438, 458, 459, 439), (439, 459, 460, 440), (440, 460, 461, 441), (441, 461, 462, 442), (442, 462, 463, 443), (42, 43, 464, 444), (444, 464, 465, 445), (445, 465, 466, 446), (446, 466, 467, 447), (447, 467, 468, 448), (448, 468, 469, 449), (449, 469, 470, 450), (450, 470, 471, 451), (451, 471, 472, 452), (452, 472, 473, 453), (453, 473, 474, 454), (454, 474, 475, 455), (455, 475, 476, 456), (456, 476, 477, 457), (457, 477, 478, 458), (458, 478, 479, 459), (459, 479, 480, 460), (460, 480, 481, 461), (461, 481, 482, 462), (462, 482, 483, 463), (43, 1, 44, 464), (464, 44, 45, 465), (465, 45, 46, 466), (466, 46, 47, 467), (467, 47, 48, 468), (468, 48, 49, 469), (469, 49, 50, 470), (470, 50, 51, 471), (471, 51, 52, 472), (472, 52, 53, 473), (473, 53, 54, 474), (474, 54, 55, 475), (475, 55, 56, 476), (476, 56, 57, 477), (477, 57, 58, 478), (478, 58, 59, 479), (479, 59, 60, 480), (480, 60, 61, 481), (481, 61, 62, 482), (482, 62, 63, 483), (18, 17, 499, 500), (11, 10, 492, 493), (4, 2, 485, 486), (19, 18, 500, 501), (12, 11, 493, 494), (5, 4, 486, 487), (20, 19, 501, 502), (13, 12, 494, 495), (6, 5, 487, 488), (21, 20, 502, 503), (14, 13, 495, 496), (7, 6, 488, 489), (22, 21, 503, 504), (0, 23, 505, 484), (15, 14, 496, 497), (8, 7, 489, 490), (23, 22, 504, 505), (16, 15, 497, 498), (9, 8, 490, 491), (17, 16, 498, 499), (10, 9, 491, 492), (489, 488, 510, 511), (504, 503, 525, 526), (497, 496, 518, 519), (490, 489, 511, 512), (505, 504, 526, 527), (498, 497, 519, 520), (491, 490, 512, 513), (499, 498, 520, 521), (492, 491, 513, 514), (484, 505, 527, 506), (500, 499, 521, 522), (493, 492, 514, 515), (486, 485, 507, 508), (501, 500, 522, 523), (494, 493, 515, 516), (487, 486, 508, 509), (502, 501, 523, 524), (495, 494, 516, 517), (488, 487, 509, 510), (503, 502, 524, 525), (496, 495, 517, 518), (25, 24, 529, 530), (40, 39, 544, 545), (33, 32, 537, 538), (26, 25, 530, 531), (41, 40, 545, 546), (34, 33, 538, 539), (27, 26, 531, 532), (42, 41, 546, 547), (35, 34, 539, 540), (28, 27, 532, 533), (43, 42, 547, 548), (36, 35, 540, 541), (29, 28, 533, 534), (37, 36, 541, 542), (30, 29, 534, 535), (484, 506, 550, 549), (38, 37, 542, 543), (1, 43, 548, 528), (31, 30, 535, 536), (39, 38, 543, 544), (32, 31, 536, 537), (24, 484, 549, 529), (738, 729, 637, 617), (739, 730, 612, 613), (740, 731, 576, 577), (741, 732, 618, 619), (742, 739, 613, 614), (743, 740, 577, 578), (744, 741, 619, 620), (745, 742, 614, 615), (746, 743, 578, 579), (747, 744, 620, 621), (748, 745, 615, 616), (749, 746, 579, 580), (750, 733, 551, 554), (751, 747, 621, 622), (752, 749, 580, 581), (753, 750, 554, 555), (754, 751, 622, 623), (755, 752, 581, 582), (756, 753, 555, 556), (757, 754, 623, 624), (758, 755, 582, 583), (759, 756, 556, 557), (760, 757, 624, 625), (761, 758, 583, 584), (762, 759, 557, 558), (763, 760, 625, 626), (764, 761, 584, 585), (765, 762, 558, 559), (766, 763, 626, 627), (767, 764, 585, 586), (768, 748, 616, 595), (769, 765, 559, 560), (770, 766, 627, 628), (771, 767, 586, 587), (772, 769, 560, 561), (773, 734, 596, 597), (774, 770, 628, 629), (775, 771, 587, 588), (776, 772, 561, 562), (777, 773, 597, 598), (778, 774, 629, 630), (779, 775, 588, 589), (780, 776, 562, 563), (781, 777, 598, 599), (782, 768, 595, 639), (783, 778, 630, 631), (784, 779, 589, 590), (785, 780, 563, 564), (786, 781, 599, 600), (787, 735, 573, 553), (788, 783, 631, 632), (789, 784, 590, 591), (790, 785, 564, 565), (791, 786, 600, 601), (792, 736, 593, 552), (793, 788, 632, 633), (794, 789, 591, 592), (795, 790, 565, 566), (796, 791, 601, 602), (733, 738, 617, 551), (797, 793, 633, 634), (736, 794, 592, 593), (798, 796, 602, 603), (799, 795, 566, 567), (800, 797, 634, 635), (801, 798, 603, 604), (802, 799, 567, 568), (803, 792, 552, 594), (804, 800, 635, 636), (805, 801, 604, 605), (806, 802, 568, 569), (732, 737, 638, 618), (729, 804, 636, 637), (734, 803, 594, 596), (807, 805, 605, 606), (808, 806, 569, 570), (737, 782, 639, 638), (809, 807, 606, 607), (810, 808, 570, 571), (811, 809, 607, 608), (812, 810, 571, 572), (813, 811, 608, 609), (735, 812, 572, 573), (814, 813, 609, 610), (815, 787, 553, 574), (816, 814, 610, 611), (817, 815, 574, 575), (730, 816, 611, 612), (731, 817, 575, 576), (66, 65, 728, 644), (523, 522, 727, 642), (65, 64, 726, 728), (522, 521, 725, 727), (64, 3, 696, 726), (521, 520, 724, 725), (63, 62, 723, 695), (520, 519, 722, 724), (62, 61, 721, 723), (519, 518, 720, 722), (61, 60, 719, 721), (518, 517, 718, 720), (549, 550, 690, 717), (60, 59, 716, 719), (517, 516, 715, 718), (507, 485, 713, 680), (548, 547, 714, 640), (529, 549, 717, 646), (59, 58, 712, 716), (516, 515, 711, 715), (547, 546, 710, 714), (485, 2, 702, 713), (58, 57, 709, 712), (515, 514, 708, 711), (546, 545, 707, 710), (57, 56, 705, 709), (514, 513, 706, 708), (83, 82, 704, 701), (545, 544, 703, 707), (1, 528, 641, 656), (513, 512, 700, 706), (56, 55, 699, 705), (82, 81, 698, 704), (544, 543, 697, 703), (2, 83, 701, 702), (512, 511, 694, 700), (55, 54, 693, 699), (81, 80, 692, 698), (543, 542, 691, 697), (3, 63, 695, 696), (511, 510, 689, 694), (54, 53, 688, 693), (80, 79, 687, 692), (542, 541, 686, 691), (550, 506, 675, 690), (510, 509, 685, 689), (53, 52, 684, 688), (79, 78, 683, 687), (541, 540, 682, 686), (509, 508, 681, 685), (52, 51, 679, 684), (78, 77, 678, 683), (540, 539, 677, 682), (508, 507, 680, 681), (51, 50, 676, 679), (77, 76, 674, 678), (539, 538, 673, 677), (50, 49, 672, 676), (506, 527, 654, 675), (76, 75, 671, 674), (538, 537, 670, 673), (49, 48, 669, 672), (75, 74, 668, 671), (537, 536, 667, 670), (48, 47, 666, 669), (74, 73, 665, 668), (536, 535, 664, 667), (47, 46, 663, 666), (73, 72, 662, 665), (535, 534, 661, 664), (46, 45, 660, 663), (72, 71, 659, 662), (534, 533, 658, 661), (45, 44, 657, 660), (71, 70, 655, 659), (533, 532, 653, 658), (44, 1, 656, 657), (70, 69, 652, 655), (527, 526, 651, 654), (532, 531, 650, 653), (69, 68, 649, 652), (526, 525, 648, 651), (531, 530, 647, 650), (68, 67, 645, 649), (525, 524, 643, 648), (530, 529, 646, 647), (67, 66, 644, 645), (524, 523, 642, 643), (528, 548, 640, 641), (644, 728, 817, 731), (642, 727, 816, 730), (728, 726, 815, 817), (727, 725, 814, 816), (726, 696, 787, 815), (725, 724, 813, 814), (695, 723, 812, 735), (724, 722, 811, 813), (723, 721, 810, 812), (722, 720, 809, 811), (721, 719, 808, 810), (720, 718, 807, 809), (717, 690, 782, 737), (719, 716, 806, 808), (718, 715, 805, 807), (680, 713, 803, 734), (640, 714, 804, 729), (646, 717, 737, 732), (716, 712, 802, 806), (715, 711, 801, 805), (714, 710, 800, 804), (713, 702, 792, 803), (712, 709, 799, 802), (711, 708, 798, 801), (710, 707, 797, 800), (709, 705, 795, 799), (708, 706, 796, 798), (701, 704, 794, 736), (707, 703, 820, 821), (656, 641, 738, 733), (706, 700, 791, 796), (705, 699, 790, 795), (704, 698, 789, 794), (691, 783, 822, 818), (702, 701, 736, 792), (700, 694, 786, 791), (699, 693, 785, 790), (698, 692, 784, 789), (793, 797, 825, 824), (696, 695, 735, 787), (694, 689, 781, 786), (693, 688, 780, 785), (692, 687, 779, 784), (691, 686, 778, 783), (690, 675, 768, 782), (689, 685, 777, 781), (688, 684, 776, 780), (687, 683, 775, 779), (686, 682, 774, 778), (685, 681, 773, 777), (684, 679, 772, 776), (683, 678, 771, 775), (682, 677, 770, 774), (681, 680, 734, 773), (679, 676, 769, 772), (678, 674, 767, 771), (677, 673, 766, 770), (676, 672, 765, 769), (675, 654, 748, 768), (674, 671, 764, 767), (673, 670, 763, 766), (672, 669, 762, 765), (671, 668, 761, 764), (670, 667, 760, 763), (669, 666, 759, 762), (668, 665, 758, 761), (667, 664, 757, 760), (666, 663, 756, 759), (665, 662, 755, 758), (664, 661, 754, 757), (663, 660, 753, 756), (662, 659, 752, 755), (661, 658, 751, 754), (660, 657, 750, 753), (659, 655, 749, 752), (658, 653, 747, 751), (657, 656, 733, 750), (655, 652, 746, 749), (654, 651, 745, 748), (653, 650, 744, 747), (652, 649, 743, 746), (651, 648, 742, 745), (650, 647, 741, 744), (649, 645, 740, 743), (648, 643, 739, 742), (647, 646, 732, 741), (645, 644, 731, 740), (643, 642, 730, 739), (641, 640, 729, 738), (825, 821, 829, 833), (820, 819, 827, 828), (824, 825, 833, 832), (788, 793, 824, 823), (797, 707, 821, 825), (703, 697, 819, 820), (783, 788, 823, 822), (697, 691, 818, 819), (829, 828, 832, 833), (828, 827, 831, 832), (827, 826, 830, 831), (823, 824, 832, 831), (819, 818, 826, 827), (821, 820, 828, 829), (818, 822, 830, 826), (822, 823, 831, 830)])
_uv = me_plane.uv_layers.new(name='UVMap')
_uv.uv.foreach_set('vector', [0.9524, 0.9524, 1.0, 0.9524, 1.0, 1.0, 0.9524, 1.0, 0.0, 0.9524, 0.04762, 0.9524, 0.04762, 1.0, 0.0, 1.0, 0.04762, 0.9524, 0.09524, 0.9524, 0.09524, 1.0, 0.04762, 1.0, 0.09524, 0.9524, 0.1429, 0.9524, 0.1429, 1.0, 0.09524, 1.0, 0.1429, 0.9524, 0.1905, 0.9524, 0.1905, 1.0, 0.1429, 1.0, 0.1905, 0.9524, 0.2381, 0.9524, 0.2381, 1.0, 0.1905, 1.0, 0.2381, 0.9524, 0.2857, 0.9524, 0.2857, 1.0, 0.2381, 1.0, 0.2857, 0.9524, 0.3333, 0.9524, 0.3333, 1.0, 0.2857, 1.0, 0.3333, 0.9524, 0.381, 0.9524, 0.381, 1.0, 0.3333, 1.0, 0.381, 0.9524, 0.4286, 0.9524, 0.4286, 1.0, 0.381, 1.0, 0.4286, 0.9524, 0.4762, 0.9524, 0.4762, 1.0, 0.4286, 1.0, 0.4762, 0.9524, 0.5238, 0.9524, 0.5238, 1.0, 0.4762, 1.0, 0.5238, 0.9524, 0.5714, 0.9524, 0.5714, 1.0, 0.5238, 1.0, 0.5714, 0.9524, 0.619, 0.9524, 0.619, 1.0, 0.5714, 1.0, 0.619, 0.9524, 0.6667, 0.9524, 0.6667, 1.0, 0.619, 1.0, 0.6667, 0.9524, 0.7143, 0.9524, 0.7143, 1.0, 0.6667, 1.0, 0.7143, 0.9524, 0.7619, 0.9524, 0.7619, 1.0, 0.7143, 1.0, 0.7619, 0.9524, 0.8095, 0.9524, 0.8095, 1.0, 0.7619, 1.0, 0.8095, 0.9524, 0.8571, 0.9524, 0.8571, 1.0, 0.8095, 1.0, 0.8571, 0.9524, 0.9048, 0.9524, 0.9048, 1.0, 0.8571, 1.0, 0.9048, 0.9524, 0.9524, 0.9524, 0.9524, 1.0, 0.9048, 1.0, 0.0, 0.0, 0.04762, 0.0, 0.04762, 0.04762, 0.0, 0.04762, 0.0, 0.04762, 0.04762, 0.04762, 0.04762, 0.09524, 0.0, 0.09524, 0.0, 0.09524, 0.04762, 0.09524, 0.04762, 0.1429, 0.0, 0.1429, 0.0, 0.1429, 0.04762, 0.1429, 0.04762, 0.1905, 0.0, 0.1905, 0.0, 0.1905, 0.04762, 0.1905, 0.04762, 0.2381, 0.0, 0.2381, 0.0, 0.2381, 0.04762, 0.2381, 0.04762, 0.2857, 0.0, 0.2857, 0.0, 0.2857, 0.04762, 0.2857, 0.04762, 0.3333, 0.0, 0.3333, 0.0, 0.3333, 0.04762, 0.3333, 0.04762, 0.381, 0.0, 0.381, 0.0, 0.381, 0.04762, 0.381, 0.04762, 0.4286, 0.0, 0.4286, 0.0, 0.4286, 0.04762, 0.4286, 0.04762, 0.4762, 0.0, 0.4762, 0.0, 0.4762, 0.04762, 0.4762, 0.04762, 0.5238, 0.0, 0.5238, 0.0, 0.5238, 0.04762, 0.5238, 0.04762, 0.5714, 0.0, 0.5714, 0.0, 0.5714, 0.04762, 0.5714, 0.04762, 0.619, 0.0, 0.619, 0.0, 0.619, 0.04762, 0.619, 0.04762, 0.6667, 0.0, 0.6667, 0.0, 0.6667, 0.04762, 0.6667, 0.04762, 0.7143, 0.0, 0.7143, 0.0, 0.7143, 0.04762, 0.7143, 0.04762, 0.7619, 0.0, 0.7619, 0.0, 0.7619, 0.04762, 0.7619, 0.04762, 0.8095, 0.0, 0.8095, 0.0, 0.8095, 0.04762, 0.8095, 0.04762, 0.8571, 0.0, 0.8571, 0.0, 0.8571, 0.04762, 0.8571, 0.04762, 0.9048, 0.0, 0.9048, 0.0, 0.9048, 0.04762, 0.9048, 0.04762, 0.9524, 0.0, 0.9524, 0.04762, 0.0, 0.09524, 0.0, 0.09524, 0.04762, 0.04762, 0.04762, 0.04762, 0.04762, 0.09524, 0.04762, 0.09524, 0.09524, 0.04762, 0.09524, 0.04762, 0.09524, 0.09524, 0.09524, 0.09524, 0.1429, 0.04762, 0.1429, 0.04762, 0.1429, 0.09524, 0.1429, 0.09524, 0.1905, 0.04762, 0.1905, 0.04762, 0.1905, 0.09524, 0.1905, 0.09524, 0.2381, 0.04762, 0.2381, 0.04762, 0.2381, 0.09524, 0.2381, 0.09524, 0.2857, 0.04762, 0.2857, 0.04762, 0.2857, 0.09524, 0.2857, 0.09524, 0.3333, 0.04762, 0.3333, 0.04762, 0.3333, 0.09524, 0.3333, 0.09524, 0.381, 0.04762, 0.381, 0.04762, 0.381, 0.09524, 0.381, 0.09524, 0.4286, 0.04762, 0.4286, 0.04762, 0.4286, 0.09524, 0.4286, 0.09524, 0.4762, 0.04762, 0.4762, 0.04762, 0.4762, 0.09524, 0.4762, 0.09524, 0.5238, 0.04762, 0.5238, 0.04762, 0.5238, 0.09524, 0.5238, 0.09524, 0.5714, 0.04762, 0.5714, 0.04762, 0.5714, 0.09524, 0.5714, 0.09524, 0.619, 0.04762, 0.619, 0.04762, 0.619, 0.09524, 0.619, 0.09524, 0.6667, 0.04762, 0.6667, 0.04762, 0.6667, 0.09524, 0.6667, 0.09524, 0.7143, 0.04762, 0.7143, 0.04762, 0.7143, 0.09524, 0.7143, 0.09524, 0.7619, 0.04762, 0.7619, 0.04762, 0.7619, 0.09524, 0.7619, 0.09524, 0.8095, 0.04762, 0.8095, 0.04762, 0.8095, 0.09524, 0.8095, 0.09524, 0.8571, 0.04762, 0.8571, 0.04762, 0.8571, 0.09524, 0.8571, 0.09524, 0.9048, 0.04762, 0.9048, 0.04762, 0.9048, 0.09524, 0.9048, 0.09524, 0.9524, 0.04762, 0.9524, 0.09524, 0.0, 0.1429, 0.0, 0.1429, 0.04762, 0.09524, 0.04762, 0.09524, 0.04762, 0.1429, 0.04762, 0.1429, 0.09524, 0.09524, 0.09524, 0.09524, 0.09524, 0.1429, 0.09524, 0.1429, 0.1429, 0.09524, 0.1429, 0.09524, 0.1429, 0.1429, 0.1429, 0.1429, 0.1905, 0.09524, 0.1905, 0.09524, 0.1905, 0.1429, 0.1905, 0.1429, 0.2381, 0.09524, 0.2381, 0.09524, 0.2381, 0.1429, 0.2381, 0.1429, 0.2857, 0.09524, 0.2857, 0.09524, 0.2857, 0.1429, 0.2857, 0.1429, 0.3333, 0.09524, 0.3333, 0.09524, 0.3333, 0.1429, 0.3333, 0.1429, 0.381, 0.09524, 0.381, 0.09524, 0.381, 0.1429, 0.381, 0.1429, 0.4286, 0.09524, 0.4286, 0.09524, 0.4286, 0.1429, 0.4286, 0.1429, 0.4762, 0.09524, 0.4762, 0.09524, 0.4762, 0.1429, 0.4762, 0.1429, 0.5238, 0.09524, 0.5238, 0.09524, 0.5238, 0.1429, 0.5238, 0.1429, 0.5714, 0.09524, 0.5714, 0.09524, 0.5714, 0.1429, 0.5714, 0.1429, 0.619, 0.09524, 0.619, 0.09524, 0.619, 0.1429, 0.619, 0.1429, 0.6667, 0.09524, 0.6667, 0.09524, 0.6667, 0.1429, 0.6667, 0.1429, 0.7143, 0.09524, 0.7143, 0.09524, 0.7143, 0.1429, 0.7143, 0.1429, 0.7619, 0.09524, 0.7619, 0.09524, 0.7619, 0.1429, 0.7619, 0.1429, 0.8095, 0.09524, 0.8095, 0.09524, 0.8095, 0.1429, 0.8095, 0.1429, 0.8571, 0.09524, 0.8571, 0.09524, 0.8571, 0.1429, 0.8571, 0.1429, 0.9048, 0.09524, 0.9048, 0.09524, 0.9048, 0.1429, 0.9048, 0.1429, 0.9524, 0.09524, 0.9524, 0.1429, 0.0, 0.1905, 0.0, 0.1905, 0.04762, 0.1429, 0.04762, 0.1429, 0.04762, 0.1905, 0.04762, 0.1905, 0.09524, 0.1429, 0.09524, 0.1429, 0.09524, 0.1905, 0.09524, 0.1905, 0.1429, 0.1429, 0.1429, 0.1429, 0.1429, 0.1905, 0.1429, 0.1905, 0.1905, 0.1429, 0.1905, 0.1429, 0.1905, 0.1905, 0.1905, 0.1905, 0.2381, 0.1429, 0.2381, 0.1429, 0.2381, 0.1905, 0.2381, 0.1905, 0.2857, 0.1429, 0.2857, 0.1429, 0.2857, 0.1905, 0.2857, 0.1905, 0.3333, 0.1429, 0.3333, 0.1429, 0.3333, 0.1905, 0.3333, 0.1905, 0.381, 0.1429, 0.381, 0.1429, 0.381, 0.1905, 0.381, 0.1905, 0.4286, 0.1429, 0.4286, 0.1429, 0.4286, 0.1905, 0.4286, 0.1905, 0.4762, 0.1429, 0.4762, 0.1429, 0.4762, 0.1905, 0.4762, 0.1905, 0.5238, 0.1429, 0.5238, 0.1429, 0.5238, 0.1905, 0.5238, 0.1905, 0.5714, 0.1429, 0.5714, 0.1429, 0.5714, 0.1905, 0.5714, 0.1905, 0.619, 0.1429, 0.619, 0.1429, 0.619, 0.1905, 0.619, 0.1905, 0.6667, 0.1429, 0.6667, 0.1429, 0.6667, 0.1905, 0.6667, 0.1905, 0.7143, 0.1429, 0.7143, 0.1429, 0.7143, 0.1905, 0.7143, 0.1905, 0.7619, 0.1429, 0.7619, 0.1429, 0.7619, 0.1905, 0.7619, 0.1905, 0.8095, 0.1429, 0.8095, 0.1429, 0.8095, 0.1905, 0.8095, 0.1905, 0.8571, 0.1429, 0.8571, 0.1429, 0.8571, 0.1905, 0.8571, 0.1905, 0.9048, 0.1429, 0.9048, 0.1429, 0.9048, 0.1905, 0.9048, 0.1905, 0.9524, 0.1429, 0.9524, 0.1905, 0.0, 0.2381, 0.0, 0.2381, 0.04762, 0.1905, 0.04762, 0.1905, 0.04762, 0.2381, 0.04762, 0.2381, 0.09524, 0.1905, 0.09524, 0.1905, 0.09524, 0.2381, 0.09524, 0.2381, 0.1429, 0.1905, 0.1429, 0.1905, 0.1429, 0.2381, 0.1429, 0.2381, 0.1905, 0.1905, 0.1905, 0.1905, 0.1905, 0.2381, 0.1905, 0.2381, 0.2381, 0.1905, 0.2381, 0.1905, 0.2381, 0.2381, 0.2381, 0.2381, 0.2857, 0.1905, 0.2857, 0.1905, 0.2857, 0.2381, 0.2857, 0.2381, 0.3333, 0.1905, 0.3333, 0.1905, 0.3333, 0.2381, 0.3333, 0.2381, 0.381, 0.1905, 0.381, 0.1905, 0.381, 0.2381, 0.381, 0.2381, 0.4286, 0.1905, 0.4286, 0.1905, 0.4286, 0.2381, 0.4286, 0.2381, 0.4762, 0.1905, 0.4762, 0.1905, 0.4762, 0.2381, 0.4762, 0.2381, 0.5238, 0.1905, 0.5238, 0.1905, 0.5238, 0.2381, 0.5238, 0.2381, 0.5714, 0.1905, 0.5714, 0.1905, 0.5714, 0.2381, 0.5714, 0.2381, 0.619, 0.1905, 0.619, 0.1905, 0.619, 0.2381, 0.619, 0.2381, 0.6667, 0.1905, 0.6667, 0.1905, 0.6667, 0.2381, 0.6667, 0.2381, 0.7143, 0.1905, 0.7143, 0.1905, 0.7143, 0.2381, 0.7143, 0.2381, 0.7619, 0.1905, 0.7619, 0.1905, 0.7619, 0.2381, 0.7619, 0.2381, 0.8095, 0.1905, 0.8095, 0.1905, 0.8095, 0.2381, 0.8095, 0.2381, 0.8571, 0.1905, 0.8571, 0.1905, 0.8571, 0.2381, 0.8571, 0.2381, 0.9048, 0.1905, 0.9048, 0.1905, 0.9048, 0.2381, 0.9048, 0.2381, 0.9524, 0.1905, 0.9524, 0.2381, 0.0, 0.2857, 0.0, 0.2857, 0.04762, 0.2381, 0.04762, 0.2381, 0.04762, 0.2857, 0.04762, 0.2857, 0.09524, 0.2381, 0.09524, 0.2381, 0.09524, 0.2857, 0.09524, 0.2857, 0.1429, 0.2381, 0.1429, 0.2381, 0.1429, 0.2857, 0.1429, 0.2857, 0.1905, 0.2381, 0.1905, 0.2381, 0.1905, 0.2857, 0.1905, 0.2857, 0.2381, 0.2381, 0.2381, 0.2381, 0.2381, 0.2857, 0.2381, 0.2857, 0.2857, 0.2381, 0.2857, 0.2381, 0.2857, 0.2857, 0.2857, 0.2857, 0.3333, 0.2381, 0.3333, 0.2381, 0.3333, 0.2857, 0.3333, 0.2857, 0.381, 0.2381, 0.381, 0.2381, 0.381, 0.2857, 0.381, 0.2857, 0.4286, 0.2381, 0.4286, 0.2381, 0.4286, 0.2857, 0.4286, 0.2857, 0.4762, 0.2381, 0.4762, 0.2381, 0.4762, 0.2857, 0.4762, 0.2857, 0.5238, 0.2381, 0.5238, 0.2381, 0.5238, 0.2857, 0.5238, 0.2857, 0.5714, 0.2381, 0.5714, 0.2381, 0.5714, 0.2857, 0.5714, 0.2857, 0.619, 0.2381, 0.619, 0.2381, 0.619, 0.2857, 0.619, 0.2857, 0.6667, 0.2381, 0.6667, 0.2381, 0.6667, 0.2857, 0.6667, 0.2857, 0.7143, 0.2381, 0.7143, 0.2381, 0.7143, 0.2857, 0.7143, 0.2857, 0.7619, 0.2381, 0.7619, 0.2381, 0.7619, 0.2857, 0.7619, 0.2857, 0.8095, 0.2381, 0.8095, 0.2381, 0.8095, 0.2857, 0.8095, 0.2857, 0.8571, 0.2381, 0.8571, 0.2381, 0.8571, 0.2857, 0.8571, 0.2857, 0.9048, 0.2381, 0.9048, 0.2381, 0.9048, 0.2857, 0.9048, 0.2857, 0.9524, 0.2381, 0.9524, 0.2857, 0.0, 0.3333, 0.0, 0.3333, 0.04762, 0.2857, 0.04762, 0.2857, 0.04762, 0.3333, 0.04762, 0.3333, 0.09524, 0.2857, 0.09524, 0.2857, 0.09524, 0.3333, 0.09524, 0.3333, 0.1429, 0.2857, 0.1429, 0.2857, 0.1429, 0.3333, 0.1429, 0.3333, 0.1905, 0.2857, 0.1905, 0.2857, 0.1905, 0.3333, 0.1905, 0.3333, 0.2381, 0.2857, 0.2381, 0.2857, 0.2381, 0.3333, 0.2381, 0.3333, 0.2857, 0.2857, 0.2857, 0.2857, 0.2857, 0.3333, 0.2857, 0.3333, 0.3333, 0.2857, 0.3333, 0.2857, 0.3333, 0.3333, 0.3333, 0.3333, 0.381, 0.2857, 0.381, 0.2857, 0.381, 0.3333, 0.381, 0.3333, 0.4286, 0.2857, 0.4286, 0.2857, 0.4286, 0.3333, 0.4286, 0.3333, 0.4762, 0.2857, 0.4762, 0.2857, 0.4762, 0.3333, 0.4762, 0.3333, 0.5238, 0.2857, 0.5238, 0.2857, 0.5238, 0.3333, 0.5238, 0.3333, 0.5714, 0.2857, 0.5714, 0.2857, 0.5714, 0.3333, 0.5714, 0.3333, 0.619, 0.2857, 0.619, 0.2857, 0.619, 0.3333, 0.619, 0.3333, 0.6667, 0.2857, 0.6667, 0.2857, 0.6667, 0.3333, 0.6667, 0.3333, 0.7143, 0.2857, 0.7143, 0.2857, 0.7143, 0.3333, 0.7143, 0.3333, 0.7619, 0.2857, 0.7619, 0.2857, 0.7619, 0.3333, 0.7619, 0.3333, 0.8095, 0.2857, 0.8095, 0.2857, 0.8095, 0.3333, 0.8095, 0.3333, 0.8571, 0.2857, 0.8571, 0.2857, 0.8571, 0.3333, 0.8571, 0.3333, 0.9048, 0.2857, 0.9048, 0.2857, 0.9048, 0.3333, 0.9048, 0.3333, 0.9524, 0.2857, 0.9524, 0.3333, 0.0, 0.381, 0.0, 0.381, 0.04762, 0.3333, 0.04762, 0.3333, 0.04762, 0.381, 0.04762, 0.381, 0.09524, 0.3333, 0.09524, 0.3333, 0.09524, 0.381, 0.09524, 0.381, 0.1429, 0.3333, 0.1429, 0.3333, 0.1429, 0.381, 0.1429, 0.381, 0.1905, 0.3333, 0.1905, 0.3333, 0.1905, 0.381, 0.1905, 0.381, 0.2381, 0.3333, 0.2381, 0.3333, 0.2381, 0.381, 0.2381, 0.381, 0.2857, 0.3333, 0.2857, 0.3333, 0.2857, 0.381, 0.2857, 0.381, 0.3333, 0.3333, 0.3333, 0.3333, 0.3333, 0.381, 0.3333, 0.381, 0.381, 0.3333, 0.381, 0.3333, 0.381, 0.381, 0.381, 0.381, 0.4286, 0.3333, 0.4286, 0.3333, 0.4286, 0.381, 0.4286, 0.381, 0.4762, 0.3333, 0.4762, 0.3333, 0.4762, 0.381, 0.4762, 0.381, 0.5238, 0.3333, 0.5238, 0.3333, 0.5238, 0.381, 0.5238, 0.381, 0.5714, 0.3333, 0.5714, 0.3333, 0.5714, 0.381, 0.5714, 0.381, 0.619, 0.3333, 0.619, 0.3333, 0.619, 0.381, 0.619, 0.381, 0.6667, 0.3333, 0.6667, 0.3333, 0.6667, 0.381, 0.6667, 0.381, 0.7143, 0.3333, 0.7143, 0.3333, 0.7143, 0.381, 0.7143, 0.381, 0.7619, 0.3333, 0.7619, 0.3333, 0.7619, 0.381, 0.7619, 0.381, 0.8095, 0.3333, 0.8095, 0.3333, 0.8095, 0.381, 0.8095, 0.381, 0.8571, 0.3333, 0.8571, 0.3333, 0.8571, 0.381, 0.8571, 0.381, 0.9048, 0.3333, 0.9048, 0.3333, 0.9048, 0.381, 0.9048, 0.381, 0.9524, 0.3333, 0.9524, 0.381, 0.0, 0.4286, 0.0, 0.4286, 0.04762, 0.381, 0.04762, 0.381, 0.04762, 0.4286, 0.04762, 0.4286, 0.09524, 0.381, 0.09524, 0.381, 0.09524, 0.4286, 0.09524, 0.4286, 0.1429, 0.381, 0.1429, 0.381, 0.1429, 0.4286, 0.1429, 0.4286, 0.1905, 0.381, 0.1905, 0.381, 0.1905, 0.4286, 0.1905, 0.4286, 0.2381, 0.381, 0.2381, 0.381, 0.2381, 0.4286, 0.2381, 0.4286, 0.2857, 0.381, 0.2857, 0.381, 0.2857, 0.4286, 0.2857, 0.4286, 0.3333, 0.381, 0.3333, 0.381, 0.3333, 0.4286, 0.3333, 0.4286, 0.381, 0.381, 0.381, 0.381, 0.381, 0.4286, 0.381, 0.4286, 0.4286, 0.381, 0.4286, 0.381, 0.4286, 0.4286, 0.4286, 0.4286, 0.4762, 0.381, 0.4762, 0.381, 0.4762, 0.4286, 0.4762, 0.4286, 0.5238, 0.381, 0.5238, 0.381, 0.5238, 0.4286, 0.5238, 0.4286, 0.5714, 0.381, 0.5714, 0.381, 0.5714, 0.4286, 0.5714, 0.4286, 0.619, 0.381, 0.619, 0.381, 0.619, 0.4286, 0.619, 0.4286, 0.6667, 0.381, 0.6667, 0.381, 0.6667, 0.4286, 0.6667, 0.4286, 0.7143, 0.381, 0.7143, 0.381, 0.7143, 0.4286, 0.7143, 0.4286, 0.7619, 0.381, 0.7619, 0.381, 0.7619, 0.4286, 0.7619, 0.4286, 0.8095, 0.381, 0.8095, 0.381, 0.8095, 0.4286, 0.8095, 0.4286, 0.8571, 0.381, 0.8571, 0.381, 0.8571, 0.4286, 0.8571, 0.4286, 0.9048, 0.381, 0.9048, 0.381, 0.9048, 0.4286, 0.9048, 0.4286, 0.9524, 0.381, 0.9524, 0.4286, 0.0, 0.4762, 0.0, 0.4762, 0.04762, 0.4286, 0.04762, 0.4286, 0.04762, 0.4762, 0.04762, 0.4762, 0.09524, 0.4286, 0.09524, 0.4286, 0.09524, 0.4762, 0.09524, 0.4762, 0.1429, 0.4286, 0.1429, 0.4286, 0.1429, 0.4762, 0.1429, 0.4762, 0.1905, 0.4286, 0.1905, 0.4286, 0.1905, 0.4762, 0.1905, 0.4762, 0.2381, 0.4286, 0.2381, 0.4286, 0.2381, 0.4762, 0.2381, 0.4762, 0.2857, 0.4286, 0.2857, 0.4286, 0.2857, 0.4762, 0.2857, 0.4762, 0.3333, 0.4286, 0.3333, 0.4286, 0.3333, 0.4762, 0.3333, 0.4762, 0.381, 0.4286, 0.381, 0.4286, 0.381, 0.4762, 0.381, 0.4762, 0.4286, 0.4286, 0.4286, 0.4286, 0.4286, 0.4762, 0.4286, 0.4762, 0.4762, 0.4286, 0.4762, 0.4286, 0.4762, 0.4762, 0.4762, 0.4762, 0.5238, 0.4286, 0.5238, 0.4286, 0.5238, 0.4762, 0.5238, 0.4762, 0.5714, 0.4286, 0.5714, 0.4286, 0.5714, 0.4762, 0.5714, 0.4762, 0.619, 0.4286, 0.619, 0.4286, 0.619, 0.4762, 0.619, 0.4762, 0.6667, 0.4286, 0.6667, 0.4286, 0.6667, 0.4762, 0.6667, 0.4762, 0.7143, 0.4286, 0.7143, 0.4286, 0.7143, 0.4762, 0.7143, 0.4762, 0.7619, 0.4286, 0.7619, 0.4286, 0.7619, 0.4762, 0.7619, 0.4762, 0.8095, 0.4286, 0.8095, 0.4286, 0.8095, 0.4762, 0.8095, 0.4762, 0.8571, 0.4286, 0.8571, 0.4286, 0.8571, 0.4762, 0.8571, 0.4762, 0.9048, 0.4286, 0.9048, 0.4286, 0.9048, 0.4762, 0.9048, 0.4762, 0.9524, 0.4286, 0.9524, 0.4762, 0.0, 0.5238, 0.0, 0.5238, 0.04762, 0.4762, 0.04762, 0.4762, 0.04762, 0.5238, 0.04762, 0.5238, 0.09524, 0.4762, 0.09524, 0.4762, 0.09524, 0.5238, 0.09524, 0.5238, 0.1429, 0.4762, 0.1429, 0.4762, 0.1429, 0.5238, 0.1429, 0.5238, 0.1905, 0.4762, 0.1905, 0.4762, 0.1905, 0.5238, 0.1905, 0.5238, 0.2381, 0.4762, 0.2381, 0.4762, 0.2381, 0.5238, 0.2381, 0.5238, 0.2857, 0.4762, 0.2857, 0.4762, 0.2857, 0.5238, 0.2857, 0.5238, 0.3333, 0.4762, 0.3333, 0.4762, 0.3333, 0.5238, 0.3333, 0.5238, 0.381, 0.4762, 0.381, 0.4762, 0.381, 0.5238, 0.381, 0.5238, 0.4286, 0.4762, 0.4286, 0.4762, 0.4286, 0.5238, 0.4286, 0.5238, 0.4762, 0.4762, 0.4762, 0.4762, 0.4762, 0.5238, 0.4762, 0.5238, 0.5238, 0.4762, 0.5238, 0.4762, 0.5238, 0.5238, 0.5238, 0.5238, 0.5714, 0.4762, 0.5714, 0.4762, 0.5714, 0.5238, 0.5714, 0.5238, 0.619, 0.4762, 0.619, 0.4762, 0.619, 0.5238, 0.619, 0.5238, 0.6667, 0.4762, 0.6667, 0.4762, 0.6667, 0.5238, 0.6667, 0.5238, 0.7143, 0.4762, 0.7143, 0.4762, 0.7143, 0.5238, 0.7143, 0.5238, 0.7619, 0.4762, 0.7619, 0.4762, 0.7619, 0.5238, 0.7619, 0.5238, 0.8095, 0.4762, 0.8095, 0.4762, 0.8095, 0.5238, 0.8095, 0.5238, 0.8571, 0.4762, 0.8571, 0.4762, 0.8571, 0.5238, 0.8571, 0.5238, 0.9048, 0.4762, 0.9048, 0.4762, 0.9048, 0.5238, 0.9048, 0.5238, 0.9524, 0.4762, 0.9524, 0.5238, 0.0, 0.5714, 0.0, 0.5714, 0.04762, 0.5238, 0.04762, 0.5238, 0.04762, 0.5714, 0.04762, 0.5714, 0.09524, 0.5238, 0.09524, 0.5238, 0.09524, 0.5714, 0.09524, 0.5714, 0.1429, 0.5238, 0.1429, 0.5238, 0.1429, 0.5714, 0.1429, 0.5714, 0.1905, 0.5238, 0.1905, 0.5238, 0.1905, 0.5714, 0.1905, 0.5714, 0.2381, 0.5238, 0.2381, 0.5238, 0.2381, 0.5714, 0.2381, 0.5714, 0.2857, 0.5238, 0.2857, 0.5238, 0.2857, 0.5714, 0.2857, 0.5714, 0.3333, 0.5238, 0.3333, 0.5238, 0.3333, 0.5714, 0.3333, 0.5714, 0.381, 0.5238, 0.381, 0.5238, 0.381, 0.5714, 0.381, 0.5714, 0.4286, 0.5238, 0.4286, 0.5238, 0.4286, 0.5714, 0.4286, 0.5714, 0.4762, 0.5238, 0.4762, 0.5238, 0.4762, 0.5714, 0.4762, 0.5714, 0.5238, 0.5238, 0.5238, 0.5238, 0.5238, 0.5714, 0.5238, 0.5714, 0.5714, 0.5238, 0.5714, 0.5238, 0.5714, 0.5714, 0.5714, 0.5714, 0.619, 0.5238, 0.619, 0.5238, 0.619, 0.5714, 0.619, 0.5714, 0.6667, 0.5238, 0.6667, 0.5238, 0.6667, 0.5714, 0.6667, 0.5714, 0.7143, 0.5238, 0.7143, 0.5238, 0.7143, 0.5714, 0.7143, 0.5714, 0.7619, 0.5238, 0.7619, 0.5238, 0.7619, 0.5714, 0.7619, 0.5714, 0.8095, 0.5238, 0.8095, 0.5238, 0.8095, 0.5714, 0.8095, 0.5714, 0.8571, 0.5238, 0.8571, 0.5238, 0.8571, 0.5714, 0.8571, 0.5714, 0.9048, 0.5238, 0.9048, 0.5238, 0.9048, 0.5714, 0.9048, 0.5714, 0.9524, 0.5238, 0.9524, 0.5714, 0.0, 0.619, 0.0, 0.619, 0.04762, 0.5714, 0.04762, 0.5714, 0.04762, 0.619, 0.04762, 0.619, 0.09524, 0.5714, 0.09524, 0.5714, 0.09524, 0.619, 0.09524, 0.619, 0.1429, 0.5714, 0.1429, 0.5714, 0.1429, 0.619, 0.1429, 0.619, 0.1905, 0.5714, 0.1905, 0.5714, 0.1905, 0.619, 0.1905, 0.619, 0.2381, 0.5714, 0.2381, 0.5714, 0.2381, 0.619, 0.2381, 0.619, 0.2857, 0.5714, 0.2857, 0.5714, 0.2857, 0.619, 0.2857, 0.619, 0.3333, 0.5714, 0.3333, 0.5714, 0.3333, 0.619, 0.3333, 0.619, 0.381, 0.5714, 0.381, 0.5714, 0.381, 0.619, 0.381, 0.619, 0.4286, 0.5714, 0.4286, 0.5714, 0.4286, 0.619, 0.4286, 0.619, 0.4762, 0.5714, 0.4762, 0.5714, 0.4762, 0.619, 0.4762, 0.619, 0.5238, 0.5714, 0.5238, 0.5714, 0.5238, 0.619, 0.5238, 0.619, 0.5714, 0.5714, 0.5714, 0.5714, 0.5714, 0.619, 0.5714, 0.619, 0.619, 0.5714, 0.619, 0.5714, 0.619, 0.619, 0.619, 0.619, 0.6667, 0.5714, 0.6667, 0.5714, 0.6667, 0.619, 0.6667, 0.619, 0.7143, 0.5714, 0.7143, 0.5714, 0.7143, 0.619, 0.7143, 0.619, 0.7619, 0.5714, 0.7619, 0.5714, 0.7619, 0.619, 0.7619, 0.619, 0.8095, 0.5714, 0.8095, 0.5714, 0.8095, 0.619, 0.8095, 0.619, 0.8571, 0.5714, 0.8571, 0.5714, 0.8571, 0.619, 0.8571, 0.619, 0.9048, 0.5714, 0.9048, 0.5714, 0.9048, 0.619, 0.9048, 0.619, 0.9524, 0.5714, 0.9524, 0.619, 0.0, 0.6667, 0.0, 0.6667, 0.04762, 0.619, 0.04762, 0.619, 0.04762, 0.6667, 0.04762, 0.6667, 0.09524, 0.619, 0.09524, 0.619, 0.09524, 0.6667, 0.09524, 0.6667, 0.1429, 0.619, 0.1429, 0.619, 0.1429, 0.6667, 0.1429, 0.6667, 0.1905, 0.619, 0.1905, 0.619, 0.1905, 0.6667, 0.1905, 0.6667, 0.2381, 0.619, 0.2381, 0.619, 0.2381, 0.6667, 0.2381, 0.6667, 0.2857, 0.619, 0.2857, 0.619, 0.2857, 0.6667, 0.2857, 0.6667, 0.3333, 0.619, 0.3333, 0.619, 0.3333, 0.6667, 0.3333, 0.6667, 0.381, 0.619, 0.381, 0.619, 0.381, 0.6667, 0.381, 0.6667, 0.4286, 0.619, 0.4286, 0.619, 0.4286, 0.6667, 0.4286, 0.6667, 0.4762, 0.619, 0.4762, 0.619, 0.4762, 0.6667, 0.4762, 0.6667, 0.5238, 0.619, 0.5238, 0.619, 0.5238, 0.6667, 0.5238, 0.6667, 0.5714, 0.619, 0.5714, 0.619, 0.5714, 0.6667, 0.5714, 0.6667, 0.619, 0.619, 0.619, 0.619, 0.619, 0.6667, 0.619, 0.6667, 0.6667, 0.619, 0.6667, 0.619, 0.6667, 0.6667, 0.6667, 0.6667, 0.7143, 0.619, 0.7143, 0.619, 0.7143, 0.6667, 0.7143, 0.6667, 0.7619, 0.619, 0.7619, 0.619, 0.7619, 0.6667, 0.7619, 0.6667, 0.8095, 0.619, 0.8095, 0.619, 0.8095, 0.6667, 0.8095, 0.6667, 0.8571, 0.619, 0.8571, 0.619, 0.8571, 0.6667, 0.8571, 0.6667, 0.9048, 0.619, 0.9048, 0.619, 0.9048, 0.6667, 0.9048, 0.6667, 0.9524, 0.619, 0.9524, 0.6667, 0.0, 0.7143, 0.0, 0.7143, 0.04762, 0.6667, 0.04762, 0.6667, 0.04762, 0.7143, 0.04762, 0.7143, 0.09524, 0.6667, 0.09524, 0.6667, 0.09524, 0.7143, 0.09524, 0.7143, 0.1429, 0.6667, 0.1429, 0.6667, 0.1429, 0.7143, 0.1429, 0.7143, 0.1905, 0.6667, 0.1905, 0.6667, 0.1905, 0.7143, 0.1905, 0.7143, 0.2381, 0.6667, 0.2381, 0.6667, 0.2381, 0.7143, 0.2381, 0.7143, 0.2857, 0.6667, 0.2857, 0.6667, 0.2857, 0.7143, 0.2857, 0.7143, 0.3333, 0.6667, 0.3333, 0.6667, 0.3333, 0.7143, 0.3333, 0.7143, 0.381, 0.6667, 0.381, 0.6667, 0.381, 0.7143, 0.381, 0.7143, 0.4286, 0.6667, 0.4286, 0.6667, 0.4286, 0.7143, 0.4286, 0.7143, 0.4762, 0.6667, 0.4762, 0.6667, 0.4762, 0.7143, 0.4762, 0.7143, 0.5238, 0.6667, 0.5238, 0.6667, 0.5238, 0.7143, 0.5238, 0.7143, 0.5714, 0.6667, 0.5714, 0.6667, 0.5714, 0.7143, 0.5714, 0.7143, 0.619, 0.6667, 0.619, 0.6667, 0.619, 0.7143, 0.619, 0.7143, 0.6667, 0.6667, 0.6667, 0.6667, 0.6667, 0.7143, 0.6667, 0.7143, 0.7143, 0.6667, 0.7143, 0.6667, 0.7143, 0.7143, 0.7143, 0.7143, 0.7619, 0.6667, 0.7619, 0.6667, 0.7619, 0.7143, 0.7619, 0.7143, 0.8095, 0.6667, 0.8095, 0.6667, 0.8095, 0.7143, 0.8095, 0.7143, 0.8571, 0.6667, 0.8571, 0.6667, 0.8571, 0.7143, 0.8571, 0.7143, 0.9048, 0.6667, 0.9048, 0.6667, 0.9048, 0.7143, 0.9048, 0.7143, 0.9524, 0.6667, 0.9524, 0.7143, 0.0, 0.7619, 0.0, 0.7619, 0.04762, 0.7143, 0.04762, 0.7143, 0.04762, 0.7619, 0.04762, 0.7619, 0.09524, 0.7143, 0.09524, 0.7143, 0.09524, 0.7619, 0.09524, 0.7619, 0.1429, 0.7143, 0.1429, 0.7143, 0.1429, 0.7619, 0.1429, 0.7619, 0.1905, 0.7143, 0.1905, 0.7143, 0.1905, 0.7619, 0.1905, 0.7619, 0.2381, 0.7143, 0.2381, 0.7143, 0.2381, 0.7619, 0.2381, 0.7619, 0.2857, 0.7143, 0.2857, 0.7143, 0.2857, 0.7619, 0.2857, 0.7619, 0.3333, 0.7143, 0.3333, 0.7143, 0.3333, 0.7619, 0.3333, 0.7619, 0.381, 0.7143, 0.381, 0.7143, 0.381, 0.7619, 0.381, 0.7619, 0.4286, 0.7143, 0.4286, 0.7143, 0.4286, 0.7619, 0.4286, 0.7619, 0.4762, 0.7143, 0.4762, 0.7143, 0.4762, 0.7619, 0.4762, 0.7619, 0.5238, 0.7143, 0.5238, 0.7143, 0.5238, 0.7619, 0.5238, 0.7619, 0.5714, 0.7143, 0.5714, 0.7143, 0.5714, 0.7619, 0.5714, 0.7619, 0.619, 0.7143, 0.619, 0.7143, 0.619, 0.7619, 0.619, 0.7619, 0.6667, 0.7143, 0.6667, 0.7143, 0.6667, 0.7619, 0.6667, 0.7619, 0.7143, 0.7143, 0.7143, 0.7143, 0.7143, 0.7619, 0.7143, 0.7619, 0.7619, 0.7143, 0.7619, 0.7143, 0.7619, 0.7619, 0.7619, 0.7619, 0.8095, 0.7143, 0.8095, 0.7143, 0.8095, 0.7619, 0.8095, 0.7619, 0.8571, 0.7143, 0.8571, 0.7143, 0.8571, 0.7619, 0.8571, 0.7619, 0.9048, 0.7143, 0.9048, 0.7143, 0.9048, 0.7619, 0.9048, 0.7619, 0.9524, 0.7143, 0.9524, 0.7619, 0.0, 0.8095, 0.0, 0.8095, 0.04762, 0.7619, 0.04762, 0.7619, 0.04762, 0.8095, 0.04762, 0.8095, 0.09524, 0.7619, 0.09524, 0.7619, 0.09524, 0.8095, 0.09524, 0.8095, 0.1429, 0.7619, 0.1429, 0.7619, 0.1429, 0.8095, 0.1429, 0.8095, 0.1905, 0.7619, 0.1905, 0.7619, 0.1905, 0.8095, 0.1905, 0.8095, 0.2381, 0.7619, 0.2381, 0.7619, 0.2381, 0.8095, 0.2381, 0.8095, 0.2857, 0.7619, 0.2857, 0.7619, 0.2857, 0.8095, 0.2857, 0.8095, 0.3333, 0.7619, 0.3333, 0.7619, 0.3333, 0.8095, 0.3333, 0.8095, 0.381, 0.7619, 0.381, 0.7619, 0.381, 0.8095, 0.381, 0.8095, 0.4286, 0.7619, 0.4286, 0.7619, 0.4286, 0.8095, 0.4286, 0.8095, 0.4762, 0.7619, 0.4762, 0.7619, 0.4762, 0.8095, 0.4762, 0.8095, 0.5238, 0.7619, 0.5238, 0.7619, 0.5238, 0.8095, 0.5238, 0.8095, 0.5714, 0.7619, 0.5714, 0.7619, 0.5714, 0.8095, 0.5714, 0.8095, 0.619, 0.7619, 0.619, 0.7619, 0.619, 0.8095, 0.619, 0.8095, 0.6667, 0.7619, 0.6667, 0.7619, 0.6667, 0.8095, 0.6667, 0.8095, 0.7143, 0.7619, 0.7143, 0.7619, 0.7143, 0.8095, 0.7143, 0.8095, 0.7619, 0.7619, 0.7619, 0.7619, 0.7619, 0.8095, 0.7619, 0.8095, 0.8095, 0.7619, 0.8095, 0.7619, 0.8095, 0.8095, 0.8095, 0.8095, 0.8571, 0.7619, 0.8571, 0.7619, 0.8571, 0.8095, 0.8571, 0.8095, 0.9048, 0.7619, 0.9048, 0.7619, 0.9048, 0.8095, 0.9048, 0.8095, 0.9524, 0.7619, 0.9524, 0.8095, 0.0, 0.8571, 0.0, 0.8571, 0.04762, 0.8095, 0.04762, 0.8095, 0.04762, 0.8571, 0.04762, 0.8571, 0.09524, 0.8095, 0.09524, 0.8095, 0.09524, 0.8571, 0.09524, 0.8571, 0.1429, 0.8095, 0.1429, 0.8095, 0.1429, 0.8571, 0.1429, 0.8571, 0.1905, 0.8095, 0.1905, 0.8095, 0.1905, 0.8571, 0.1905, 0.8571, 0.2381, 0.8095, 0.2381, 0.8095, 0.2381, 0.8571, 0.2381, 0.8571, 0.2857, 0.8095, 0.2857, 0.8095, 0.2857, 0.8571, 0.2857, 0.8571, 0.3333, 0.8095, 0.3333, 0.8095, 0.3333, 0.8571, 0.3333, 0.8571, 0.381, 0.8095, 0.381, 0.8095, 0.381, 0.8571, 0.381, 0.8571, 0.4286, 0.8095, 0.4286, 0.8095, 0.4286, 0.8571, 0.4286, 0.8571, 0.4762, 0.8095, 0.4762, 0.8095, 0.4762, 0.8571, 0.4762, 0.8571, 0.5238, 0.8095, 0.5238, 0.8095, 0.5238, 0.8571, 0.5238, 0.8571, 0.5714, 0.8095, 0.5714, 0.8095, 0.5714, 0.8571, 0.5714, 0.8571, 0.619, 0.8095, 0.619, 0.8095, 0.619, 0.8571, 0.619, 0.8571, 0.6667, 0.8095, 0.6667, 0.8095, 0.6667, 0.8571, 0.6667, 0.8571, 0.7143, 0.8095, 0.7143, 0.8095, 0.7143, 0.8571, 0.7143, 0.8571, 0.7619, 0.8095, 0.7619, 0.8095, 0.7619, 0.8571, 0.7619, 0.8571, 0.8095, 0.8095, 0.8095, 0.8095, 0.8095, 0.8571, 0.8095, 0.8571, 0.8571, 0.8095, 0.8571, 0.8095, 0.8571, 0.8571, 0.8571, 0.8571, 0.9048, 0.8095, 0.9048, 0.8095, 0.9048, 0.8571, 0.9048, 0.8571, 0.9524, 0.8095, 0.9524, 0.8571, 0.0, 0.9048, 0.0, 0.9048, 0.04762, 0.8571, 0.04762, 0.8571, 0.04762, 0.9048, 0.04762, 0.9048, 0.09524, 0.8571, 0.09524, 0.8571, 0.09524, 0.9048, 0.09524, 0.9048, 0.1429, 0.8571, 0.1429, 0.8571, 0.1429, 0.9048, 0.1429, 0.9048, 0.1905, 0.8571, 0.1905, 0.8571, 0.1905, 0.9048, 0.1905, 0.9048, 0.2381, 0.8571, 0.2381, 0.8571, 0.2381, 0.9048, 0.2381, 0.9048, 0.2857, 0.8571, 0.2857, 0.8571, 0.2857, 0.9048, 0.2857, 0.9048, 0.3333, 0.8571, 0.3333, 0.8571, 0.3333, 0.9048, 0.3333, 0.9048, 0.381, 0.8571, 0.381, 0.8571, 0.381, 0.9048, 0.381, 0.9048, 0.4286, 0.8571, 0.4286, 0.8571, 0.4286, 0.9048, 0.4286, 0.9048, 0.4762, 0.8571, 0.4762, 0.8571, 0.4762, 0.9048, 0.4762, 0.9048, 0.5238, 0.8571, 0.5238, 0.8571, 0.5238, 0.9048, 0.5238, 0.9048, 0.5714, 0.8571, 0.5714, 0.8571, 0.5714, 0.9048, 0.5714, 0.9048, 0.619, 0.8571, 0.619, 0.8571, 0.619, 0.9048, 0.619, 0.9048, 0.6667, 0.8571, 0.6667, 0.8571, 0.6667, 0.9048, 0.6667, 0.9048, 0.7143, 0.8571, 0.7143, 0.8571, 0.7143, 0.9048, 0.7143, 0.9048, 0.7619, 0.8571, 0.7619, 0.8571, 0.7619, 0.9048, 0.7619, 0.9048, 0.8095, 0.8571, 0.8095, 0.8571, 0.8095, 0.9048, 0.8095, 0.9048, 0.8571, 0.8571, 0.8571, 0.8571, 0.8571, 0.9048, 0.8571, 0.9048, 0.9048, 0.8571, 0.9048, 0.8571, 0.9048, 0.9048, 0.9048, 0.9048, 0.9524, 0.8571, 0.9524, 0.9048, 0.0, 0.9524, 0.0, 0.9524, 0.04762, 0.9048, 0.04762, 0.9048, 0.04762, 0.9524, 0.04762, 0.9524, 0.09524, 0.9048, 0.09524, 0.9048, 0.09524, 0.9524, 0.09524, 0.9524, 0.1429, 0.9048, 0.1429, 0.9048, 0.1429, 0.9524, 0.1429, 0.9524, 0.1905, 0.9048, 0.1905, 0.9048, 0.1905, 0.9524, 0.1905, 0.9524, 0.2381, 0.9048, 0.2381, 0.9048, 0.2381, 0.9524, 0.2381, 0.9524, 0.2857, 0.9048, 0.2857, 0.9048, 0.2857, 0.9524, 0.2857, 0.9524, 0.3333, 0.9048, 0.3333, 0.9048, 0.3333, 0.9524, 0.3333, 0.9524, 0.381, 0.9048, 0.381, 0.9048, 0.381, 0.9524, 0.381, 0.9524, 0.4286, 0.9048, 0.4286, 0.9048, 0.4286, 0.9524, 0.4286, 0.9524, 0.4762, 0.9048, 0.4762, 0.9048, 0.4762, 0.9524, 0.4762, 0.9524, 0.5238, 0.9048, 0.5238, 0.9048, 0.5238, 0.9524, 0.5238, 0.9524, 0.5714, 0.9048, 0.5714, 0.9048, 0.5714, 0.9524, 0.5714, 0.9524, 0.619, 0.9048, 0.619, 0.9048, 0.619, 0.9524, 0.619, 0.9524, 0.6667, 0.9048, 0.6667, 0.9048, 0.6667, 0.9524, 0.6667, 0.9524, 0.7143, 0.9048, 0.7143, 0.9048, 0.7143, 0.9524, 0.7143, 0.9524, 0.7619, 0.9048, 0.7619, 0.9048, 0.7619, 0.9524, 0.7619, 0.9524, 0.8095, 0.9048, 0.8095, 0.9048, 0.8095, 0.9524, 0.8095, 0.9524, 0.8571, 0.9048, 0.8571, 0.9048, 0.8571, 0.9524, 0.8571, 0.9524, 0.9048, 0.9048, 0.9048, 0.9048, 0.9048, 0.9524, 0.9048, 0.9524, 0.9524, 0.9048, 0.9524, 0.9524, 0.0, 1.0, 0.0, 1.0, 0.04762, 0.9524, 0.04762, 0.9524, 0.04762, 1.0, 0.04762, 1.0, 0.09524, 0.9524, 0.09524, 0.9524, 0.09524, 1.0, 0.09524, 1.0, 0.1429, 0.9524, 0.1429, 0.9524, 0.1429, 1.0, 0.1429, 1.0, 0.1905, 0.9524, 0.1905, 0.9524, 0.1905, 1.0, 0.1905, 1.0, 0.2381, 0.9524, 0.2381, 0.9524, 0.2381, 1.0, 0.2381, 1.0, 0.2857, 0.9524, 0.2857, 0.9524, 0.2857, 1.0, 0.2857, 1.0, 0.3333, 0.9524, 0.3333, 0.9524, 0.3333, 1.0, 0.3333, 1.0, 0.381, 0.9524, 0.381, 0.9524, 0.381, 1.0, 0.381, 1.0, 0.4286, 0.9524, 0.4286, 0.9524, 0.4286, 1.0, 0.4286, 1.0, 0.4762, 0.9524, 0.4762, 0.9524, 0.4762, 1.0, 0.4762, 1.0, 0.5238, 0.9524, 0.5238, 0.9524, 0.5238, 1.0, 0.5238, 1.0, 0.5714, 0.9524, 0.5714, 0.9524, 0.5714, 1.0, 0.5714, 1.0, 0.619, 0.9524, 0.619, 0.9524, 0.619, 1.0, 0.619, 1.0, 0.6667, 0.9524, 0.6667, 0.9524, 0.6667, 1.0, 0.6667, 1.0, 0.7143, 0.9524, 0.7143, 0.9524, 0.7143, 1.0, 0.7143, 1.0, 0.7619, 0.9524, 0.7619, 0.9524, 0.7619, 1.0, 0.7619, 1.0, 0.8095, 0.9524, 0.8095, 0.9524, 0.8095, 1.0, 0.8095, 1.0, 0.8571, 0.9524, 0.8571, 0.9524, 0.8571, 1.0, 0.8571, 1.0, 0.9048, 0.9524, 0.9048, 0.9524, 0.9048, 1.0, 0.9048, 1.0, 0.9524, 0.9524, 0.9524, 0.0, 0.2857, 0.0, 0.3333, 0.0, 0.3333, 0.0, 0.2857, 0.0, 0.619, 0.0, 0.6667, 0.0, 0.6667, 0.0, 0.619, 0.0, 0.9524, 0.0, 1.0, 0.0, 1.0, 0.0, 0.9524, 0.0, 0.2381, 0.0, 0.2857, 0.0, 0.2857, 0.0, 0.2381, 0.0, 0.5714, 0.0, 0.619, 0.0, 0.619, 0.0, 0.5714, 0.0, 0.9048, 0.0, 0.9524, 0.0, 0.9524, 0.0, 0.9048, 0.0, 0.1905, 0.0, 0.2381, 0.0, 0.2381, 0.0, 0.1905, 0.0, 0.5238, 0.0, 0.5714, 0.0, 0.5714, 0.0, 0.5238, 0.0, 0.8571, 0.0, 0.9048, 0.0, 0.9048, 0.0, 0.8571, 0.0, 0.1429, 0.0, 0.1905, 0.0, 0.1905, 0.0, 0.1429, 0.0, 0.4762, 0.0, 0.5238, 0.0, 0.5238, 0.0, 0.4762, 0.0, 0.8095, 0.0, 0.8571, 0.0, 0.8571, 0.0, 0.8095, 0.0, 0.09524, 0.0, 0.1429, 0.0, 0.1429, 0.0, 0.09524, 0.0, 0.0, 0.0, 0.04762, 0.0, 0.04762, 0.0, 0.0, 0.0, 0.4286, 0.0, 0.4762, 0.0, 0.4762, 0.0, 0.4286, 0.0, 0.7619, 0.0, 0.8095, 0.0, 0.8095, 0.0, 0.7619, 0.0, 0.04762, 0.0, 0.09524, 0.0, 0.09524, 0.0, 0.04762, 0.0, 0.381, 0.0, 0.4286, 0.0, 0.4286, 0.0, 0.381, 0.0, 0.7143, 0.0, 0.7619, 0.0, 0.7619, 0.0, 0.7143, 0.0, 0.3333, 0.0, 0.381, 0.0, 0.381, 0.0, 0.3333, 0.0, 0.6667, 0.0, 0.7143, 0.0, 0.7143, 0.0, 0.6667, 0.0, 0.8095, 0.0, 0.8571, 0.0, 0.8571, 0.0, 0.8095, 0.0, 0.09524, 0.0, 0.1429, 0.0, 0.1429, 0.0, 0.09524, 0.0, 0.4286, 0.0, 0.4762, 0.0, 0.4762, 0.0, 0.4286, 0.0, 0.7619, 0.0, 0.8095, 0.0, 0.8095, 0.0, 0.7619, 0.0, 0.04762, 0.0, 0.09524, 0.0, 0.09524, 0.0, 0.04762, 0.0, 0.381, 0.0, 0.4286, 0.0, 0.4286, 0.0, 0.381, 0.0, 0.7143, 0.0, 0.7619, 0.0, 0.7619, 0.0, 0.7143, 0.0, 0.3333, 0.0, 0.381, 0.0, 0.381, 0.0, 0.3333, 0.0, 0.6667, 0.0, 0.7143, 0.0, 0.7143, 0.0, 0.6667, 0.0, 0.0, 0.0, 0.04762, 0.0, 0.04762, 0.0, 0.0, 0.0, 0.2857, 0.0, 0.3333, 0.0, 0.3333, 0.0, 0.2857, 0.0, 0.619, 0.0, 0.6667, 0.0, 0.6667, 0.0, 0.619, 0.0, 0.9524, 0.0, 1.0, 0.0, 1.0, 0.0, 0.9524, 0.0, 0.2381, 0.0, 0.2857, 0.0, 0.2857, 0.0, 0.2381, 0.0, 0.5714, 0.0, 0.619, 0.0, 0.619, 0.0, 0.5714, 0.0, 0.9048, 0.0, 0.9524, 0.0, 0.9524, 0.0, 0.9048, 0.0, 0.1905, 0.0, 0.2381, 0.0, 0.2381, 0.0, 0.1905, 0.0, 0.5238, 0.0, 0.5714, 0.0, 0.5714, 0.0, 0.5238, 0.0, 0.8571, 0.0, 0.9048, 0.0, 0.9048, 0.0, 0.8571, 0.0, 0.1429, 0.0, 0.1905, 0.0, 0.1905, 0.0, 0.1429, 0.0, 0.4762, 0.0, 0.5238, 0.0, 0.5238, 0.0, 0.4762, 0.09524, 0.0, 0.04762, 0.0, 0.04762, 0.0, 0.09524, 0.0, 0.8095, 0.0, 0.7619, 0.0, 0.7619, 0.0, 0.8095, 0.0, 0.4762, 0.0, 0.4286, 0.0, 0.4286, 0.0, 0.4762, 0.0, 0.1429, 0.0, 0.09524, 0.0, 0.09524, 0.0, 0.1429, 0.0, 0.8571, 0.0, 0.8095, 0.0, 0.8095, 0.0, 0.8571, 0.0, 0.5238, 0.0, 0.4762, 0.0, 0.4762, 0.0, 0.5238, 0.0, 0.1905, 0.0, 0.1429, 0.0, 0.1429, 0.0, 0.1905, 0.0, 0.9048, 0.0, 0.8571, 0.0, 0.8571, 0.0, 0.9048, 0.0, 0.5714, 0.0, 0.5238, 0.0, 0.5238, 0.0, 0.5714, 0.0, 0.2381, 0.0, 0.1905, 0.0, 0.1905, 0.0, 0.2381, 0.0, 0.9524, 0.0, 0.9048, 0.0, 0.9048, 0.0, 0.9524, 0.0, 0.619, 0.0, 0.5714, 0.0, 0.5714, 0.0, 0.619, 0.0, 0.2857, 0.0, 0.2381, 0.0, 0.2381, 0.0, 0.2857, 0.0, 0.6667, 0.0, 0.619, 0.0, 0.619, 0.0, 0.6667, 0.0, 0.3333, 0.0, 0.2857, 0.0, 0.2857, 0.0, 0.3333, 0.0, 0.0, 0.0, 0.0, 0.0, 0.0, 0.0, 0.0, 0.0, 0.7143, 0.0, 0.6667, 0.0, 0.6667, 0.0, 0.7143, 0.0, 1.0, 0.0, 0.9524, 0.0, 0.9524, 0.0, 1.0, 0.0, 0.381, 0.0, 0.3333, 0.0, 0.3333, 0.0, 0.381, 0.0, 0.7619, 0.0, 0.7143, 0.0, 0.7143, 0.0, 0.7619, 0.0, 0.4286, 0.0, 0.381, 0.0, 0.381, 0.0, 0.4286, 0.0, 0.04762, 0.0, 0.0, 0.0, 0.0, 0.0, 0.04762, 0.0, 1.0, 0.0, 0.9524, 0.0, 0.9524, 0.0, 1.0, 0.0, 0.0, 0.1905, 0.0, 0.2381, 0.0, 0.2381, 0.0, 0.1905, 0.8095, 1.0, 0.8571, 1.0, 0.8571, 1.0, 0.8095, 1.0, 0.09524, 0.0, 0.04762, 0.0, 0.04762, 0.0, 0.09524, 0.0, 0.0, 0.1429, 0.0, 0.1905, 0.0, 0.1905, 0.0, 0.1429, 0.7619, 1.0, 0.8095, 1.0, 0.8095, 1.0, 0.7619, 1.0, 0.1429, 0.0, 0.09524, 0.0, 0.09524, 0.0, 0.1429, 0.0, 0.0, 0.09524, 0.0, 0.1429, 0.0, 0.1429, 0.0, 0.09524, 0.7143, 1.0, 0.7619, 1.0, 0.7619, 1.0, 0.7143, 1.0, 0.1905, 0.0, 0.1429, 0.0, 0.1429, 0.0, 0.1905, 0.0, 0.0, 0.04762, 0.0, 0.09524, 0.0, 0.09524, 0.0, 0.04762, 0.6667, 1.0, 0.7143, 1.0, 0.7143, 1.0, 0.6667, 1.0, 1.0, 0.04762, 1.0, 0.0, 1.0, 0.0, 1.0, 0.04762, 0.2381, 0.0, 0.1905, 0.0, 0.1905, 0.0, 0.2381, 0.0, 0.619, 1.0, 0.6667, 1.0, 0.6667, 1.0, 0.619, 1.0, 1.0, 0.09524, 1.0, 0.04762, 1.0, 0.04762, 1.0, 0.09524, 0.2857, 0.0, 0.2381, 0.0, 0.2381, 0.0, 0.2857, 0.0, 0.5714, 1.0, 0.619, 1.0, 0.619, 1.0, 0.5714, 1.0, 1.0, 0.1429, 1.0, 0.09524, 1.0, 0.09524, 1.0, 0.1429, 0.3333, 0.0, 0.2857, 0.0, 0.2857, 0.0, 0.3333, 0.0, 0.5238, 1.0, 0.5714, 1.0, 0.5714, 1.0, 0.5238, 1.0, 1.0, 0.1905, 1.0, 0.1429, 1.0, 0.1429, 1.0, 0.1905, 0.381, 0.0, 0.3333, 0.0, 0.3333, 0.0, 0.381, 0.0, 0.4762, 1.0, 0.5238, 1.0, 0.5238, 1.0, 0.4762, 1.0, 1.0, 0.2381, 1.0, 0.1905, 1.0, 0.1905, 1.0, 0.2381, 0.4286, 0.0, 0.381, 0.0, 0.381, 0.0, 0.4286, 0.0, 0.4286, 1.0, 0.4762, 1.0, 0.4762, 1.0, 0.4286, 1.0, 1.0, 0.2857, 1.0, 0.2381, 1.0, 0.2381, 1.0, 0.2857, 0.4762, 0.0, 0.4286, 0.0, 0.4286, 0.0, 0.4762, 0.0, 0.381, 1.0, 0.4286, 1.0, 0.4286, 1.0, 0.381, 1.0, 0.0, 0.0, 0.0, 0.04762, 0.0, 0.04762, 0.0, 0.0, 1.0, 0.3333, 1.0, 0.2857, 1.0, 0.2857, 1.0, 0.3333, 0.5238, 0.0, 0.4762, 0.0, 0.4762, 0.0, 0.5238, 0.0, 0.3333, 1.0, 0.381, 1.0, 0.381, 1.0, 0.3333, 1.0, 1.0, 0.381, 1.0, 0.3333, 1.0, 0.3333, 1.0, 0.381, 0.0, 0.9524, 0.0, 1.0, 0.0, 1.0, 0.0, 0.9524, 0.5714, 0.0, 0.5238, 0.0, 0.5238, 0.0, 0.5714, 0.0, 0.2857, 1.0, 0.3333, 1.0, 0.3333, 1.0, 0.2857, 1.0, 1.0, 0.4286, 1.0, 0.381, 1.0, 0.381, 1.0, 0.4286, 0.0, 0.9048, 0.0, 0.9524, 0.0, 0.9524, 0.0, 0.9048, 0.619, 0.0, 0.5714, 0.0, 0.5714, 0.0, 0.619, 0.0, 0.2381, 1.0, 0.2857, 1.0, 0.2857, 1.0, 0.2381, 1.0, 1.0, 0.4762, 1.0, 0.4286, 1.0, 0.4286, 1.0, 0.4762, 0.0, 0.8571, 0.0, 0.9048, 0.0, 0.9048, 0.0, 0.8571, 0.0, 0.0, 0.0, 0.0, 0.0, 0.0, 0.0, 0.0, 0.6667, 0.0, 0.619, 0.0, 0.619, 0.0, 0.6667, 0.0, 0.1905, 1.0, 0.2381, 1.0, 0.2381, 1.0, 0.1905, 1.0, 1.0, 0.5238, 1.0, 0.4762, 1.0, 0.4762, 1.0, 0.5238, 0.0, 0.8095, 0.0, 0.8571, 0.0, 0.8571, 0.0, 0.8095, 1.0, 1.0, 1.0, 0.9524, 1.0, 0.9524, 1.0, 1.0, 0.7143, 0.0, 0.6667, 0.0, 0.6667, 0.0, 0.7143, 0.0, 0.1429, 1.0, 0.1905, 1.0, 0.1905, 1.0, 0.1429, 1.0, 1.0, 0.5714, 1.0, 0.5238, 1.0, 0.5238, 1.0, 0.5714, 0.0, 0.7619, 0.0, 0.8095, 0.0, 0.8095, 0.0, 0.7619, 0.0, 1.0, 0.04762, 1.0, 0.04762, 1.0, 0.0, 1.0, 0.7619, 0.0, 0.7143, 0.0, 0.7143, 0.0, 0.7619, 0.0, 0.09524, 1.0, 0.1429, 1.0, 0.1429, 1.0, 0.09524, 1.0, 1.0, 0.619, 1.0, 0.5714, 1.0, 0.5714, 1.0, 0.619, 0.0, 0.7143, 0.0, 0.7619, 0.0, 0.7619, 0.0, 0.7143, 1.0, 0.0, 1.0, 0.0, 1.0, 0.0, 1.0, 0.0, 0.8095, 0.0, 0.7619, 0.0, 0.7619, 0.0, 0.8095, 0.0, 0.04762, 1.0, 0.09524, 1.0, 0.09524, 1.0, 0.04762, 1.0, 0.0, 0.6667, 0.0, 0.7143, 0.0, 0.7143, 0.0, 0.6667, 1.0, 0.6667, 1.0, 0.619, 1.0, 0.619, 1.0, 0.6667, 0.8571, 0.0, 0.8095, 0.0, 0.8095, 0.0, 0.8571, 0.0, 0.0, 0.619, 0.0, 0.6667, 0.0, 0.6667, 0.0, 0.619, 1.0, 0.7143, 1.0, 0.6667, 1.0, 0.6667, 1.0, 0.7143, 0.0, 1.0, 0.0, 1.0, 0.0, 1.0, 0.0, 1.0, 0.9048, 0.0, 0.8571, 0.0, 0.8571, 0.0, 0.9048, 0.0, 0.0, 0.5714, 0.0, 0.619, 0.0, 0.619, 0.0, 0.5714, 1.0, 0.7619, 1.0, 0.7143, 1.0, 0.7143, 1.0, 0.7619, 0.04762, 0.0, 0.0, 0.0, 0.0, 0.0, 0.04762, 0.0, 0.9524, 0.0, 0.9048, 0.0, 0.9048, 0.0, 0.9524, 0.0, 0.0, 1.0, 0.0, 1.0, 0.0, 1.0, 0.0, 1.0, 0.0, 0.5238, 0.0, 0.5714, 0.0, 0.5714, 0.0, 0.5238, 1.0, 0.8095, 1.0, 0.7619, 1.0, 0.7619, 1.0, 0.8095, 0.0, 0.0, 0.0, 0.0, 0.0, 0.0, 0.0, 0.0, 0.0, 0.4762, 0.0, 0.5238, 0.0, 0.5238, 0.0, 0.4762, 1.0, 0.8571, 1.0, 0.8095, 1.0, 0.8095, 1.0, 0.8571, 0.0, 0.4286, 0.0, 0.4762, 0.0, 0.4762, 0.0, 0.4286, 1.0, 0.9048, 1.0, 0.8571, 1.0, 0.8571, 1.0, 0.9048, 0.0, 0.381, 0.0, 0.4286, 0.0, 0.4286, 0.0, 0.381, 1.0, 0.9524, 1.0, 0.9048, 1.0, 0.9048, 1.0, 0.9524, 0.0, 0.3333, 0.0, 0.381, 0.0, 0.381, 0.0, 0.3333, 0.9524, 1.0, 1.0, 1.0, 1.0, 1.0, 0.9524, 1.0, 0.0, 0.2857, 0.0, 0.3333, 0.0, 0.3333, 0.0, 0.2857, 0.9048, 1.0, 0.9524, 1.0, 0.9524, 1.0, 0.9048, 1.0, 0.0, 0.2381, 0.0, 0.2857, 0.0, 0.2857, 0.0, 0.2381, 0.8571, 1.0, 0.9048, 1.0, 0.9048, 1.0, 0.8571, 1.0, 0.8571, 1.0, 0.9048, 1.0, 0.9048, 1.0, 0.8571, 1.0, 0.0, 0.2381, 0.0, 0.2857, 0.0, 0.2857, 0.0, 0.2381, 0.9048, 1.0, 0.9524, 1.0, 0.9524, 1.0, 0.9048, 1.0, 0.0, 0.2857, 0.0, 0.3333, 0.0, 0.3333, 0.0, 0.2857, 0.9524, 1.0, 1.0, 1.0, 1.0, 1.0, 0.9524, 1.0, 0.0, 0.3333, 0.0, 0.381, 0.0, 0.381, 0.0, 0.3333, 1.0, 0.9524, 1.0, 0.9048, 1.0, 0.9048, 1.0, 0.9524, 0.0, 0.381, 0.0, 0.4286, 0.0, 0.4286, 0.0, 0.381, 1.0, 0.9048, 1.0, 0.8571, 1.0, 0.8571, 1.0, 0.9048, 0.0, 0.4286, 0.0, 0.4762, 0.0, 0.4762, 0.0, 0.4286, 1.0, 0.8571, 1.0, 0.8095, 1.0, 0.8095, 1.0, 0.8571, 0.0, 0.4762, 0.0, 0.5238, 0.0, 0.5238, 0.0, 0.4762, 0.0, 0.0, 0.0, 0.0, 0.0, 0.0, 0.0, 0.0, 1.0, 0.8095, 1.0, 0.7619, 1.0, 0.7619, 1.0, 0.8095, 0.0, 0.5238, 0.0, 0.5714, 0.0, 0.5714, 0.0, 0.5238, 0.0, 1.0, 0.0, 1.0, 0.0, 1.0, 0.0, 1.0, 0.9524, 0.0, 0.9048, 0.0, 0.9048, 0.0, 0.9524, 0.0, 0.04762, 0.0, 0.0, 0.0, 0.0, 0.0, 0.04762, 0.0, 1.0, 0.7619, 1.0, 0.7143, 1.0, 0.7143, 1.0, 0.7619, 0.0, 0.5714, 0.0, 0.619, 0.0, 0.619, 0.0, 0.5714, 0.9048, 0.0, 0.8571, 0.0, 0.8571, 0.0, 0.9048, 0.0, 0.0, 1.0, 0.0, 1.0, 0.0, 1.0, 0.0, 1.0, 1.0, 0.7143, 1.0, 0.6667, 1.0, 0.6667, 1.0, 0.7143, 0.0, 0.619, 0.0, 0.6667, 0.0, 0.6667, 0.0, 0.619, 0.8571, 0.0, 0.8095, 0.0, 0.8095, 0.0, 0.8571, 0.0, 1.0, 0.6667, 1.0, 0.619, 1.0, 0.619, 1.0, 0.6667, 0.0, 0.6667, 0.0, 0.7143, 0.0, 0.7143, 0.0, 0.6667, 0.04762, 1.0, 0.09524, 1.0, 0.09524, 1.0, 0.04762, 1.0, 0.8095, 0.0, 0.7619, 0.0, 0.7619, 0.0, 0.8095, 0.0, 1.0, 0.0, 1.0, 0.0, 1.0, 0.0, 1.0, 0.0, 0.0, 0.7143, 0.0, 0.7619, 0.0, 0.7619, 0.0, 0.7143, 1.0, 0.619, 1.0, 0.5714, 1.0, 0.5714, 1.0, 0.619, 0.09524, 1.0, 0.1429, 1.0, 0.1429, 1.0, 0.09524, 1.0, 0.7619, 0.0, 0.7143, 0.0, 0.7143, 0.0, 0.7619, 0.0, 0.0, 1.0, 0.04762, 1.0, 0.04762, 1.0, 0.0, 1.0, 0.0, 0.7619, 0.0, 0.8095, 0.0, 0.8095, 0.0, 0.7619, 1.0, 0.5714, 1.0, 0.5238, 1.0, 0.5238, 1.0, 0.5714, 0.1429, 1.0, 0.1905, 1.0, 0.1905, 1.0, 0.1429, 1.0, 0.7143, 0.0, 0.6667, 0.0, 0.6667, 0.0, 0.7143, 0.0, 1.0, 1.0, 1.0, 0.9524, 1.0, 0.9524, 1.0, 1.0, 0.0, 0.8095, 0.0, 0.8571, 0.0, 0.8571, 0.0, 0.8095, 1.0, 0.5238, 1.0, 0.4762, 1.0, 0.4762, 1.0, 0.5238, 0.1905, 1.0, 0.2381, 1.0, 0.2381, 1.0, 0.1905, 1.0, 0.6667, 0.0, 0.619, 0.0, 0.619, 0.0, 0.6667, 0.0, 0.0, 0.0, 0.0, 0.0, 0.0, 0.0, 0.0, 0.0, 0.0, 0.8571, 0.0, 0.9048, 0.0, 0.9048, 0.0, 0.8571, 1.0, 0.4762, 1.0, 0.4286, 1.0, 0.4286, 1.0, 0.4762, 0.2381, 1.0, 0.2857, 1.0, 0.2857, 1.0, 0.2381, 1.0, 0.619, 0.0, 0.5714, 0.0, 0.5714, 0.0, 0.619, 0.0, 0.0, 0.9048, 0.0, 0.9524, 0.0, 0.9524, 0.0, 0.9048, 1.0, 0.4286, 1.0, 0.381, 1.0, 0.381, 1.0, 0.4286, 0.2857, 1.0, 0.3333, 1.0, 0.3333, 1.0, 0.2857, 1.0, 0.5714, 0.0, 0.5238, 0.0, 0.5238, 0.0, 0.5714, 0.0, 0.0, 0.9524, 0.0, 1.0, 0.0, 1.0, 0.0, 0.9524, 1.0, 0.381, 1.0, 0.3333, 1.0, 0.3333, 1.0, 0.381, 0.3333, 1.0, 0.381, 1.0, 0.381, 1.0, 0.3333, 1.0, 0.5238, 0.0, 0.4762, 0.0, 0.4762, 0.0, 0.5238, 0.0, 1.0, 0.3333, 1.0, 0.2857, 1.0, 0.2857, 1.0, 0.3333, 0.0, 0.0, 0.0, 0.04762, 0.0, 0.04762, 0.0, 0.0, 0.381, 1.0, 0.4286, 1.0, 0.4286, 1.0, 0.381, 1.0, 0.4762, 0.0, 0.4286, 0.0, 0.4286, 0.0, 0.4762, 0.0, 1.0, 0.2857, 1.0, 0.2381, 1.0, 0.2381, 1.0, 0.2857, 0.4286, 1.0, 0.4762, 1.0, 0.4762, 1.0, 0.4286, 1.0, 0.4286, 0.0, 0.381, 0.0, 0.381, 0.0, 0.4286, 0.0, 1.0, 0.2381, 1.0, 0.1905, 1.0, 0.1905, 1.0, 0.2381, 0.4762, 1.0, 0.5238, 1.0, 0.5238, 1.0, 0.4762, 1.0, 0.381, 0.0, 0.3333, 0.0, 0.3333, 0.0, 0.381, 0.0, 1.0, 0.1905, 1.0, 0.1429, 1.0, 0.1429, 1.0, 0.1905, 0.5238, 1.0, 0.5714, 1.0, 0.5714, 1.0, 0.5238, 1.0, 0.3333, 0.0, 0.2857, 0.0, 0.2857, 0.0, 0.3333, 0.0, 1.0, 0.1429, 1.0, 0.09524, 1.0, 0.09524, 1.0, 0.1429, 0.5714, 1.0, 0.619, 1.0, 0.619, 1.0, 0.5714, 1.0, 0.2857, 0.0, 0.2381, 0.0, 0.2381, 0.0, 0.2857, 0.0, 1.0, 0.09524, 1.0, 0.04762, 1.0, 0.04762, 1.0, 0.09524, 0.619, 1.0, 0.6667, 1.0, 0.6667, 1.0, 0.619, 1.0, 0.2381, 0.0, 0.1905, 0.0, 0.1905, 0.0, 0.2381, 0.0, 1.0, 0.04762, 1.0, 0.0, 1.0, 0.0, 1.0, 0.04762, 0.6667, 1.0, 0.7143, 1.0, 0.7143, 1.0, 0.6667, 1.0, 0.0, 0.04762, 0.0, 0.09524, 0.0, 0.09524, 0.0, 0.04762, 0.1905, 0.0, 0.1429, 0.0, 0.1429, 0.0, 0.1905, 0.0, 0.7143, 1.0, 0.7619, 1.0, 0.7619, 1.0, 0.7143, 1.0, 0.0, 0.09524, 0.0, 0.1429, 0.0, 0.1429, 0.0, 0.09524, 0.1429, 0.0, 0.09524, 0.0, 0.09524, 0.0, 0.1429, 0.0, 0.7619, 1.0, 0.8095, 1.0, 0.8095, 1.0, 0.7619, 1.0, 0.0, 0.1429, 0.0, 0.1905, 0.0, 0.1905, 0.0, 0.1429, 0.09524, 0.0, 0.04762, 0.0, 0.04762, 0.0, 0.09524, 0.0, 0.8095, 1.0, 0.8571, 1.0, 0.8571, 1.0, 0.8095, 1.0, 0.0, 0.1905, 0.0, 0.2381, 0.0, 0.2381, 0.0, 0.1905, 1.0, 0.0, 0.9524, 0.0, 0.9524, 0.0, 1.0, 0.0, 0.8571, 1.0, 0.9048, 1.0, 0.9048, 1.0, 0.8571, 1.0, 0.0, 0.2381, 0.0, 0.2857, 0.0, 0.2857, 0.0, 0.2381, 0.9048, 1.0, 0.9524, 1.0, 0.9524, 1.0, 0.9048, 1.0, 0.0, 0.2857, 0.0, 0.3333, 0.0, 0.3333, 0.0, 0.2857, 0.9524, 1.0, 1.0, 1.0, 1.0, 1.0, 0.9524, 1.0, 0.0, 0.3333, 0.0, 0.381, 0.0, 0.381, 0.0, 0.3333, 1.0, 0.9524, 1.0, 0.9048, 1.0, 0.9048, 1.0, 0.9524, 0.0, 0.381, 0.0, 0.4286, 0.0, 0.4286, 0.0, 0.381, 1.0, 0.9048, 1.0, 0.8571, 1.0, 0.8571, 1.0, 0.9048, 0.0, 0.4286, 0.0, 0.4762, 0.0, 0.4762, 0.0, 0.4286, 1.0, 0.8571, 1.0, 0.8095, 1.0, 0.8095, 1.0, 0.8571, 0.0, 0.4762, 0.0, 0.5238, 0.0, 0.5238, 0.0, 0.4762, 0.0, 0.0, 0.0, 0.0, 0.0, 0.0, 0.0, 0.0, 1.0, 0.8095, 1.0, 0.7619, 1.0, 0.7619, 1.0, 0.8095, 0.0, 0.5238, 0.0, 0.5714, 0.0, 0.5714, 0.0, 0.5238, 0.0, 1.0, 0.0, 1.0, 0.0, 1.0, 0.0, 1.0, 0.9524, 0.0, 0.9048, 0.0, 0.9048, 0.0, 0.9524, 0.0, 0.04762, 0.0, 0.0, 0.0, 0.0, 0.0, 0.04762, 0.0, 1.0, 0.7619, 1.0, 0.7143, 1.0, 0.7143, 1.0, 0.7619, 0.0, 0.5714, 0.0, 0.619, 0.0, 0.619, 0.0, 0.5714, 0.9048, 0.0, 0.8571, 0.0, 0.8571, 0.0, 0.9048, 0.0, 0.0, 1.0, 0.0, 1.0, 0.0, 1.0, 0.0, 1.0, 1.0, 0.7143, 1.0, 0.6667, 1.0, 0.6667, 1.0, 0.7143, 0.0, 0.619, 0.0, 0.6667, 0.0, 0.6667, 0.0, 0.619, 0.8571, 0.0, 0.8095, 0.0, 0.8095, 0.0, 0.8571, 0.0, 1.0, 0.6667, 1.0, 0.619, 1.0, 0.619, 1.0, 0.6667, 0.0, 0.6667, 0.0, 0.7143, 0.0, 0.7143, 0.0, 0.6667, 0.04762, 1.0, 0.09524, 1.0, 0.09524, 1.0, 0.04762, 1.0, 0.8095, 0.0, 0.7619, 0.0, 0.7619, 0.0, 0.8095, 0.0, 1.0, 0.0, 1.0, 0.0, 1.0, 0.0, 1.0, 0.0, 0.0, 0.7143, 0.0, 0.7619, 0.0, 0.7619, 0.0, 0.7143, 1.0, 0.619, 1.0, 0.5714, 1.0, 0.5714, 1.0, 0.619, 0.09524, 1.0, 0.1429, 1.0, 0.1429, 1.0, 0.09524, 1.0, 0.6667, 0.0, 0.6667, 0.0, 0.6667, 0.0, 0.6667, 0.0, 0.0, 1.0, 0.04762, 1.0, 0.04762, 1.0, 0.0, 1.0, 0.0, 0.7619, 0.0, 0.8095, 0.0, 0.8095, 0.0, 0.7619, 1.0, 0.5714, 1.0, 0.5238, 1.0, 0.5238, 1.0, 0.5714, 0.1429, 1.0, 0.1905, 1.0, 0.1905, 1.0, 0.1429, 1.0, 0.7619, 0.0, 0.8095, 0.0, 0.8095, 0.0, 0.7619, 0.0, 1.0, 1.0, 1.0, 0.9524, 1.0, 0.9524, 1.0, 1.0, 0.0, 0.8095, 0.0, 0.8571, 0.0, 0.8571, 0.0, 0.8095, 1.0, 0.5238, 1.0, 0.4762, 1.0, 0.4762, 1.0, 0.5238, 0.1905, 1.0, 0.2381, 1.0, 0.2381, 1.0, 0.1905, 1.0, 0.6667, 0.0, 0.619, 0.0, 0.619, 0.0, 0.6667, 0.0, 0.0, 0.0, 0.0, 0.0, 0.0, 0.0, 0.0, 0.0, 0.0, 0.8571, 0.0, 0.9048, 0.0, 0.9048, 0.0, 0.8571, 1.0, 0.4762, 1.0, 0.4286, 1.0, 0.4286, 1.0, 0.4762, 0.2381, 1.0, 0.2857, 1.0, 0.2857, 1.0, 0.2381, 1.0, 0.619, 0.0, 0.5714, 0.0, 0.5714, 0.0, 0.619, 0.0, 0.0, 0.9048, 0.0, 0.9524, 0.0, 0.9524, 0.0, 0.9048, 1.0, 0.4286, 1.0, 0.381, 1.0, 0.381, 1.0, 0.4286, 0.2857, 1.0, 0.3333, 1.0, 0.3333, 1.0, 0.2857, 1.0, 0.5714, 0.0, 0.5238, 0.0, 0.5238, 0.0, 0.5714, 0.0, 0.0, 0.9524, 0.0, 1.0, 0.0, 1.0, 0.0, 0.9524, 1.0, 0.381, 1.0, 0.3333, 1.0, 0.3333, 1.0, 0.381, 0.3333, 1.0, 0.381, 1.0, 0.381, 1.0, 0.3333, 1.0, 0.5238, 0.0, 0.4762, 0.0, 0.4762, 0.0, 0.5238, 0.0, 1.0, 0.3333, 1.0, 0.2857, 1.0, 0.2857, 1.0, 0.3333, 0.0, 0.0, 0.0, 0.04762, 0.0, 0.04762, 0.0, 0.0, 0.381, 1.0, 0.4286, 1.0, 0.4286, 1.0, 0.381, 1.0, 0.4762, 0.0, 0.4286, 0.0, 0.4286, 0.0, 0.4762, 0.0, 1.0, 0.2857, 1.0, 0.2381, 1.0, 0.2381, 1.0, 0.2857, 0.4286, 1.0, 0.4762, 1.0, 0.4762, 1.0, 0.4286, 1.0, 0.4286, 0.0, 0.381, 0.0, 0.381, 0.0, 0.4286, 0.0, 1.0, 0.2381, 1.0, 0.1905, 1.0, 0.1905, 1.0, 0.2381, 0.4762, 1.0, 0.5238, 1.0, 0.5238, 1.0, 0.4762, 1.0, 0.381, 0.0, 0.3333, 0.0, 0.3333, 0.0, 0.381, 0.0, 1.0, 0.1905, 1.0, 0.1429, 1.0, 0.1429, 1.0, 0.1905, 0.5238, 1.0, 0.5714, 1.0, 0.5714, 1.0, 0.5238, 1.0, 0.3333, 0.0, 0.2857, 0.0, 0.2857, 0.0, 0.3333, 0.0, 1.0, 0.1429, 1.0, 0.09524, 1.0, 0.09524, 1.0, 0.1429, 0.5714, 1.0, 0.619, 1.0, 0.619, 1.0, 0.5714, 1.0, 0.2857, 0.0, 0.2381, 0.0, 0.2381, 0.0, 0.2857, 0.0, 1.0, 0.09524, 1.0, 0.04762, 1.0, 0.04762, 1.0, 0.09524, 0.619, 1.0, 0.6667, 1.0, 0.6667, 1.0, 0.619, 1.0, 0.2381, 0.0, 0.1905, 0.0, 0.1905, 0.0, 0.2381, 0.0, 1.0, 0.04762, 1.0, 0.0, 1.0, 0.0, 1.0, 0.04762, 0.6667, 1.0, 0.7143, 1.0, 0.7143, 1.0, 0.6667, 1.0, 0.0, 0.04762, 0.0, 0.09524, 0.0, 0.09524, 0.0, 0.04762, 0.1905, 0.0, 0.1429, 0.0, 0.1429, 0.0, 0.1905, 0.0, 0.7143, 1.0, 0.7619, 1.0, 0.7619, 1.0, 0.7143, 1.0, 0.0, 0.09524, 0.0, 0.1429, 0.0, 0.1429, 0.0, 0.09524, 0.1429, 0.0, 0.09524, 0.0, 0.09524, 0.0, 0.1429, 0.0, 0.7619, 1.0, 0.8095, 1.0, 0.8095, 1.0, 0.7619, 1.0, 0.0, 0.1429, 0.0, 0.1905, 0.0, 0.1905, 0.0, 0.1429, 0.09524, 0.0, 0.04762, 0.0, 0.04762, 0.0, 0.09524, 0.0, 0.8095, 1.0, 0.8571, 1.0, 0.8571, 1.0, 0.8095, 1.0, 0.0, 0.1905, 0.0, 0.2381, 0.0, 0.2381, 0.0, 0.1905, 1.0, 0.0, 0.9524, 0.0, 0.9524, 0.0, 1.0, 0.0, 0.8095, 0.0, 0.8095, 0.0, 0.8095, 0.0, 0.8095, 0.0, 0.7619, 0.0, 0.7143, 0.0, 0.7143, 0.0, 0.7619, 0.0, 0.7619, 0.0, 0.8095, 0.0, 0.8095, 0.0, 0.7619, 0.0, 0.7143, 0.0, 0.7619, 0.0, 0.7619, 0.0, 0.7143, 0.0, 0.8095, 0.0, 0.8095, 0.0, 0.8095, 0.0, 0.8095, 0.0, 0.7619, 0.0, 0.7143, 0.0, 0.7143, 0.0, 0.7619, 0.0, 0.6667, 0.0, 0.7143, 0.0, 0.7143, 0.0, 0.6667, 0.0, 0.7143, 0.0, 0.6667, 0.0, 0.6667, 0.0, 0.7143, 0.0, 0.8095, 0.0, 0.7619, 0.0, 0.7619, 0.0, 0.8095, 0.0, 0.7619, 0.0, 0.7143, 0.0, 0.7143, 0.0, 0.7619, 0.0, 0.7143, 0.0, 0.6667, 0.0, 0.6667, 0.0, 0.7143, 0.0, 0.7143, 0.0, 0.7619, 0.0, 0.7619, 0.0, 0.7143, 0.0, 0.7143, 0.0, 0.6667, 0.0, 0.6667, 0.0, 0.7143, 0.0, 0.8095, 0.0, 0.7619, 0.0, 0.7619, 0.0, 0.8095, 0.0, 0.6667, 0.0, 0.6667, 0.0, 0.6667, 0.0, 0.6667, 0.0, 0.6667, 0.0, 0.7143, 0.0, 0.7143, 0.0, 0.6667, 0.0])
me_plane.use_remesh_fix_poles = True
me_plane.use_remesh_preserve_attributes = False
me_plane.use_mirror_vertex_groups = False
me_plane.update()

# ---- objects
ob_plane = bpy.data.objects.new('Plane', me_plane)

# ---- transforms, parenting, visibility, modifiers, constraints
ob_plane.location = (0.0, 0.0, 0.0)
ob_plane.lineart.crease_threshold = 0.0

# ---- collection membership
col_collection.objects.link(ob_plane)

# ---- scene / render settings (as saved in the file)
scene.frame_start = 1; scene.frame_end = 250; scene.frame_set(145)
scene.render.engine = 'BLENDER_EEVEE_NEXT'
scene.cycles.use_denoising = False
scene.cycles.samples = 128
scene.cycles.sampling_pattern = 'TABULATED_SOBOL'
scene.cycles.use_adaptive_sampling = False
scene.cycles.use_light_tree = False
scene.view_settings.view_transform = 'Filmic'
bpy.context.view_layer.update()

# ---- added for rendering (the .blend has no active camera and no usable light): camera, sun
cam_auto = bpy.data.cameras.new('AutoCamera')
cam_auto.lens = 50.0
cam_auto.sensor_width = 36.0
cam_auto.clip_end = 1067.56
ob_auto_camera = bpy.data.objects.new('AutoCamera', cam_auto)
scene.collection.objects.link(ob_auto_camera)
ob_auto_camera.location = (60.1739, -73.547, 50.055)
ob_auto_camera.rotation_euler = (1.09748, -7.21219e-08, 0.694738)
scene.camera = ob_auto_camera
light_auto_sun = bpy.data.lights.new('AutoSun', 'SUN')
light_auto_sun.energy = 3.0
light_auto_sun.angle = 0.0523599
ob_auto_sun = bpy.data.objects.new('AutoSun', light_auto_sun)
scene.collection.objects.link(ob_auto_sun)
ob_auto_sun.rotation_euler = (0.872665, 0.174533, 0.523599)
bpy.context.view_layer.update()
